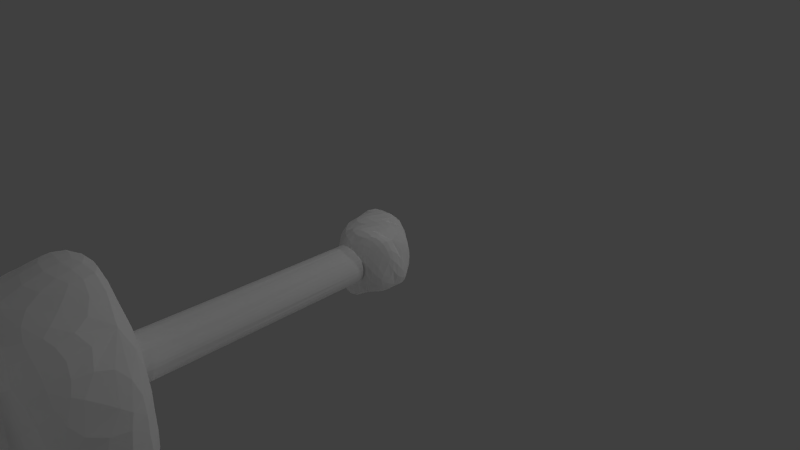 # Source: VikingRide_LowPoly_Retextured.blend  (saved by Blender 2.68.0; exported with 4.5.12 LTS)
import bpy
from mathutils import Matrix  # noqa: F401  (used for matrix-valued properties, if any)

bpy.ops.wm.read_factory_settings(use_empty=True)
scene = bpy.context.scene
scene.name = 'Scene'

# ---- collections
col_collection_1 = bpy.data.collections.new('Collection 1'); scene.collection.children.link(col_collection_1)

# ---- materials (node trees are filled in below, after node groups)
mat_wood = bpy.data.materials.new('Wood')
mat_wood.alpha_threshold = 0.0
mat_wood.use_transparent_shadow = False
mat_wood.diffuse_color = (1.0, 1.0, 1.0, 1.0)
mat_wood.roughness = 0.5
mat_wood.line_color = (0.0, 0.0, 0.0, 1.0)
mat_sails = bpy.data.materials.new('Sails')
mat_sails.alpha_threshold = 0.0
mat_sails.use_transparent_shadow = False
mat_sails.diffuse_color = (1.0, 1.0, 1.0, 1.0)
mat_sails.roughness = 0.5
mat_sails.line_color = (0.0, 0.0, 0.0, 1.0)
mat_woodgreen = bpy.data.materials.new('WoodGreen')
mat_woodgreen.alpha_threshold = 0.0
mat_woodgreen.use_transparent_shadow = False
mat_woodgreen.diffuse_color = (1.0, 1.0, 1.0, 1.0)
mat_woodgreen.roughness = 0.5
mat_woodgreen.line_color = (0.0, 0.0, 0.0, 1.0)
mat_woodred = bpy.data.materials.new('WoodRed')
mat_woodred.alpha_threshold = 0.0
mat_woodred.use_transparent_shadow = False
mat_woodred.diffuse_color = (1.0, 1.0, 1.0, 1.0)
mat_woodred.roughness = 0.5
mat_woodred.line_color = (0.0, 0.0, 0.0, 1.0)
mat_woodblue = bpy.data.materials.new('WoodBlue')
mat_woodblue.alpha_threshold = 0.0
mat_woodblue.use_transparent_shadow = False
mat_woodblue.diffuse_color = (1.0, 1.0, 1.0, 1.0)
mat_woodblue.roughness = 0.5
mat_woodblue.line_color = (0.0, 0.0, 0.0, 1.0)

# ---- material node trees

# ---- world
world_world = bpy.data.worlds.new('World'); scene.world = world_world
world_world.color = (0.05088, 0.05088, 0.05088)
world_world.use_sun_shadow = False
world_world.sun_shadow_jitter_overblur = 0.0
world_world.cycles.sampling_method = 'MANUAL'
world_world.cycles.sample_map_resolution = 256

# ---- cameras
cam_camera = bpy.data.cameras.new('Camera')
cam_camera.clip_end = 100.0
cam_camera.lens = 35.0
cam_camera.sensor_width = 32.0
cam_camera.sensor_height = 18.0
cam_camera.ortho_scale = 7.314
cam_camera.dof.focus_distance = 0.0
cam_camera.dof.aperture_fstop = 128.0

# ---- lights
light_lamp_006 = bpy.data.lights.new('Lamp.006', 'POINT')
light_lamp_006.transmission_factor = 0.0
light_lamp_006.cutoff_distance = 30.0
light_lamp_006.energy = 100.0
light_lamp_006.shadow_buffer_clip_start = 1.001
light_lamp_006.shadow_soft_size = 0.1
light_lamp_006.shadow_maximum_resolution = 0.006
light_lamp_006.use_absolute_resolution = True
light_lamp_006.cycles.use_multiple_importance_sampling = False
light_lamp_005 = bpy.data.lights.new('Lamp.005', 'POINT')
light_lamp_005.transmission_factor = 0.0
light_lamp_005.cutoff_distance = 30.0
light_lamp_005.energy = 100.0
light_lamp_005.shadow_buffer_clip_start = 1.001
light_lamp_005.shadow_soft_size = 0.1
light_lamp_005.shadow_maximum_resolution = 0.006
light_lamp_005.use_absolute_resolution = True
light_lamp_005.cycles.use_multiple_importance_sampling = False
light_lamp_004 = bpy.data.lights.new('Lamp.004', 'POINT')
light_lamp_004.transmission_factor = 0.0
light_lamp_004.cutoff_distance = 30.0
light_lamp_004.energy = 100.0
light_lamp_004.shadow_buffer_clip_start = 1.001
light_lamp_004.shadow_soft_size = 0.1
light_lamp_004.shadow_maximum_resolution = 0.006
light_lamp_004.use_absolute_resolution = True
light_lamp_004.cycles.use_multiple_importance_sampling = False
light_lamp_003 = bpy.data.lights.new('Lamp.003', 'POINT')
light_lamp_003.transmission_factor = 0.0
light_lamp_003.cutoff_distance = 30.0
light_lamp_003.energy = 100.0
light_lamp_003.shadow_buffer_clip_start = 1.001
light_lamp_003.shadow_soft_size = 0.1
light_lamp_003.shadow_maximum_resolution = 0.006
light_lamp_003.use_absolute_resolution = True
light_lamp_003.cycles.use_multiple_importance_sampling = False
light_lamp_002 = bpy.data.lights.new('Lamp.002', 'POINT')
light_lamp_002.transmission_factor = 0.0
light_lamp_002.cutoff_distance = 30.0
light_lamp_002.energy = 100.0
light_lamp_002.shadow_buffer_clip_start = 1.001
light_lamp_002.shadow_soft_size = 0.1
light_lamp_002.shadow_maximum_resolution = 0.006
light_lamp_002.use_absolute_resolution = True
light_lamp_002.cycles.use_multiple_importance_sampling = False
light_lamp_001 = bpy.data.lights.new('Lamp.001', 'POINT')
light_lamp_001.transmission_factor = 0.0
light_lamp_001.cutoff_distance = 30.0
light_lamp_001.energy = 100.0
light_lamp_001.shadow_buffer_clip_start = 1.001
light_lamp_001.shadow_soft_size = 0.1
light_lamp_001.shadow_maximum_resolution = 0.006
light_lamp_001.use_absolute_resolution = True
light_lamp_001.cycles.use_multiple_importance_sampling = False
light_lamp = bpy.data.lights.new('Lamp', 'POINT')
light_lamp.transmission_factor = 0.0
light_lamp.cutoff_distance = 30.0
light_lamp.energy = 100.0
light_lamp.shadow_buffer_clip_start = 1.001
light_lamp.shadow_soft_size = 0.1
light_lamp.shadow_maximum_resolution = 0.006
light_lamp.use_absolute_resolution = True
light_lamp.cycles.use_multiple_importance_sampling = False

# ---- meshes
me_vikingride = bpy.data.meshes.new('VikingRide')
me_vikingride.from_pydata([(-0.4912, -8.809, 0.02565), (-0.4912, -9.209, 0.02565), (-0.3427, -8.809, -0.3328), (-0.3427, -9.209, -0.3328), (0.01581, -8.809, -0.4813), (0.01581, -9.209, -0.4813), (0.3743, -8.809, -0.3328), (0.3743, -9.209, -0.3328), (0.5228, -8.809, 0.02565), (0.5228, -9.209, 0.02565), (0.3743, -8.809, 0.3842), (0.3743, -9.209, 0.3842), (0.01581, -8.809, 0.5327), (0.01581, -9.209, 0.5327), (-0.3427, -8.809, 0.3842), (-0.3427, -9.209, 0.3842), (0.2983, -12.01, 0.3082), (0.01581, -0.4087, 0.3057), (0.01581, -12.01, 0.4257), (0.2133, -0.4087, 0.2232), (0.4158, -12.01, 0.02565), (0.2958, -0.4087, 0.02565), (0.2983, -12.01, -0.2568), (0.2133, -0.4087, -0.1718), (0.01581, -12.01, -0.3743), (0.01581, -0.4087, -0.2543), (-0.2667, -12.01, -0.2568), (-0.1817, -0.4087, -0.1718), (-0.3837, -12.01, 0.02565), (-0.2637, -0.4087, 0.02565), (-0.2667, -12.01, 0.3082), (-0.1817, -0.4087, 0.2232), (-0.4912, -0.00867, -0.4573), (-0.3427, 0.3498, 0.5087), (-0.3427, 0.3498, -0.4573), (-0.4912, -0.00867, 0.5087), (-0.3427, -0.3672, -0.4573), (-0.3427, -0.3672, 0.5087), (0.01581, -0.5162, -0.4573), (0.01581, -0.5162, 0.5087), (0.3743, -0.3672, -0.4573), (0.3743, -0.3672, 0.5087), (0.5228, -0.00867, -0.4573), (0.5228, -0.00867, 0.5087), (0.3743, 0.3498, -0.4573), (0.3743, 0.3498, 0.5087), (0.01581, 0.4983, -0.4573), (0.01581, 0.4983, 0.5087), (-4.512, -10.3, 4.082), (-4.645, -10.4, 3.65), (-8.815, -10.3, 3.331), (-8.279, -10.4, 3.014), (-9.115, -10.44, 0.02565), (-8.54, -10.51, 0.02565), (-8.815, -10.3, -3.28), (-8.279, -10.4, -2.962), (-4.645, -10.4, -3.598), (-4.512, -10.3, -4.031), (5.424, -14.12, -1.598), (5.424, -14.9, -0.5288), (3.513, -15.17, -2.404), (1.015, -15.73, -2.84), (-2.809, -15.73, -2.84), (-7.947, -14.87, -2.174), (-7.947, -15.96, 0.5802), (-7.117, -16.28, 0.5802), (-2.809, -17.18, 0.5802), (1.015, -17.18, 0.5802), (3.513, -16.38, 0.5802), (5.424, -14.9, 0.5802), (-7.947, -15.96, -0.5288), (-7.117, -16.28, -0.5288), (-2.809, -17.18, -0.5288), (1.015, -17.18, -0.5288), (3.513, -16.38, -0.5288), (-8.28, -9.828, 3.014), (-4.512, -9.824, 4.082), (-8.815, -9.824, 3.331), (-8.54, -9.928, 0.02565), (-9.115, -9.928, 0.02565), (-8.28, -9.828, -2.962), (-8.815, -9.824, -3.28), (-7.947, -14.87, 2.225), (-2.809, -15.73, 2.892), (3.513, -15.17, 2.455), (1.015, -15.73, 2.892), (5.424, -14.12, 1.649), (6.471, -12.64, -0.5288), (5.424, -12.64, -2.192), (3.513, -12.64, -3.293), (1.015, -12.64, -3.889), (-2.809, -12.64, -3.889), (-3.37, -13.19, -3.705), (8.14, -11.49, 0.02565), (8.841, -11.28, 0.6532), (6.013, -11.49, 2.199), (6.448, -11.49, 2.465), (3.874, -11.49, 3.318), (4.135, -11.49, 3.677), (1.031, -11.49, 3.935), (1.113, -11.49, 4.332), (-2.699, -11.49, 3.937), (-2.818, -11.49, 4.332), (0.4726, -6.685, 5.003), (0.4726, -5.457, 5.133), (0.4726, -7.336, 4.342), (0.4728, -7.573, 3.373), (0.4726, -7.336, 2.404), (0.4726, -6.679, 1.699), (1.113, -12.53, 4.332), (-2.818, -12.53, 4.332), (4.135, -12.53, 3.677), (6.448, -12.53, 2.465), (8.822, -12.56, 0.5682), (8.841, -11.28, -0.6063), (6.448, -11.49, -2.414), (6.013, -11.49, -2.148), (4.135, -11.49, -3.625), (3.874, -11.49, -3.267), (1.113, -11.49, -4.281), (1.031, -11.49, -3.883), (-2.818, -11.49, -4.281), (-2.699, -11.49, -3.885), (-2.818, -12.53, -4.281), (1.113, -12.53, -4.281), (4.135, -12.53, -3.625), (6.448, -12.53, -2.414), (8.822, -12.56, -0.5208), (1.661, -3.56, 0.02565), (1.25, -4.858, 0.02565), (1.179, -3.56, -1.137), (1.179, -3.56, 1.189), (0.8883, -4.858, 0.8982), (0.01581, -4.858, 1.26), (0.01581, -3.56, 1.671), (-1.147, -3.56, 1.189), (-0.8567, -4.858, 0.8982), (-1.218, -4.858, 0.02565), (0.8883, -4.858, -0.8468), (0.01581, -4.858, -1.208), (0.01581, -3.56, -1.619), (-1.147, -3.56, -1.137), (-0.8567, -4.858, -0.8468), (-1.629, -3.56, 0.02565), (0.6529, -5.413, -5.174), (0.6529, -5.053, -5.174), (0.2924, -5.053, -5.174), (0.2924, -5.413, -5.174), (0.4726, -7.407, -0.9433), (0.4726, -6.679, -1.648), (0.4728, -7.67, 0.02565), (0.4726, -7.407, 0.9947), (-3.37, -13.19, 3.756), (-7.947, -13.17, 2.912), (-2.809, -12.64, 3.941), (1.015, -12.64, 3.941), (3.513, -12.64, 3.345), (5.424, -12.64, 2.243), (0.6529, -5.413, 5.226), (0.6529, -5.053, 5.226), (0.2924, -5.053, 5.226), (0.2924, -5.413, 5.226), (3.874, -11.77, 3.318), (6.013, -11.77, 2.199), (1.031, -11.77, 3.935), (-2.699, -11.77, 3.937), (6.013, -11.77, -2.148), (3.874, -11.77, -3.267), (1.031, -11.77, -3.883), (-2.699, -11.77, -3.885), (-8.279, -11.74, 3.014), (-8.54, -12.22, 1.064), (-8.54, -12.22, -1.013), (-8.279, -11.74, -2.962), (-8.54, -10.29, 0.02565), (-8.28, -10.19, 3.014), (-8.28, -10.19, -2.962), (1.296, -17.69, -0.2773), (1.296, -17.69, 0.3287), (-2.809, -17.74, -0.2773), (4.143, -16.81, 0.3287), (4.143, -16.81, -0.2773), (6.761, -15.18, 0.3287), (6.761, -15.18, -0.2773), (-7.117, -17.38, -0.2773), (0.4726, -5.407, -1.494), (0.4726, -5.407, 1.546), (-8.401, -14.7, -0.5288), (-8.448, -13.17, 0.02565), (-9.115, -13.05, 0.02565), (-8.401, -14.7, 0.5802), (-7.947, -13.17, -2.86), (0.4726, -7.336, -2.353), (0.4728, -7.573, -3.322), (0.4726, -7.336, -4.291), (0.4726, -5.457, -5.082), (0.4726, -6.685, -4.952), (-2.809, -17.74, 0.3287), (-7.117, -17.38, 0.3287), (-4.512, -11.74, -4.031), (-4.645, -11.74, -3.598), (-8.815, -11.74, -3.28), (-9.115, -12.22, -1.038), (-4.645, -11.74, 3.65), (-4.512, -11.74, 4.082), (-8.815, -11.74, 3.331), (-9.115, -12.22, 1.089), (-4.392, -10.18, -3.64), (6.471, -12.64, 0.5802), (-8.815, -13.05, 3.331), (-4.392, -10.18, 3.691), (-4.512, -9.824, -4.031), (10.14, -12.02, -0.6063), (10.3, -10.73, -0.6063), (-3.379, -13.05, 4.249), (-3.379, -13.05, -4.198), (10.14, -12.02, 0.6532), (10.3, -10.73, 0.6532), (-4.392, -9.824, 3.691), (-4.392, -9.824, -3.64), (-8.815, -13.05, -3.28), (0.4726, -6.679, 1.699), (0.4726, -7.407, -0.9433), (0.4726, -6.679, -1.648), (0.4728, -7.67, 0.02565), (0.4726, -7.407, 0.9947), (0.4726, -5.407, 1.546), (0.4726, -6.679, -1.648), (0.4726, -5.407, -1.494), (0.4726, -5.407, 1.546), (0.4726, -6.685, 5.003), (0.4726, -5.457, 5.133), (0.4726, -7.336, 4.342), (0.4728, -7.573, 3.373), (0.4726, -7.336, 2.404), (0.4726, -6.679, 1.699), (0.4726, -5.407, 1.546), (0.4726, -6.679, -1.648), (0.4726, -5.407, -1.494), (0.4726, -7.336, -2.353), (0.4728, -7.573, -3.322), (0.4726, -7.336, -4.291), (0.4726, -5.457, -5.082), (0.4726, -6.685, -4.952)], [], [(4, 3, 2), (3, 4, 5), (8, 7, 6), (7, 8, 9), (12, 11, 10), (11, 12, 13), (6, 5, 4), (16, 17, 18), (17, 16, 19), (27, 28, 29), (22, 21, 20), (21, 22, 23), (42, 34, 44), (26, 25, 24), (25, 26, 27), (20, 19, 16), (24, 23, 22), (30, 29, 28), (29, 30, 31), (19, 20, 21), (23, 24, 25), (28, 27, 26), (32, 33, 34), (33, 32, 35), (36, 35, 32), (35, 36, 37), (32, 40, 36), (34, 40, 32), (40, 34, 42), (40, 39, 38), (39, 40, 41), (44, 43, 42), (43, 44, 45), (46, 45, 44), (37, 45, 35), (47, 35, 45), (48, 77, 50), (52, 51, 50), (51, 52, 53), (53, 54, 55), (57, 56, 54), (58, 87, 59), (70, 63, 71), (76, 75, 77), (75, 76, 218), (77, 78, 79), (65, 82, 64), (114, 213, 212), (94, 213, 114), (97, 96, 95), (164, 162, 165), (101, 100, 99), (109, 102, 110), (109, 156, 111), (208, 113, 112), (87, 58, 88), (183, 113, 182), (126, 114, 127), (117, 116, 115), (116, 117, 118), (121, 120, 119), (125, 90, 124), (90, 62, 91), (62, 90, 61), (120, 167, 118), (208, 86, 69), (128, 129, 130), (135, 130, 143), (130, 135, 128), (128, 135, 131), (138, 130, 129), (134, 131, 135), (154, 85, 155), (146, 159, 145), (134, 133, 131), (132, 131, 133), (9, 5, 7), (10, 9, 8), (5, 9, 3), (15, 0, 1), (4, 0, 6), (0, 4, 2), (169, 210, 165), (210, 169, 207), (8, 12, 10), (14, 8, 0), (12, 8, 14), (11, 3, 9), (0, 15, 14), (35, 47, 33), (38, 37, 36), (137, 141, 142), (142, 132, 137), (133, 137, 132), (130, 139, 140), (133, 135, 136), (139, 129, 142), (137, 133, 136), (129, 139, 138), (143, 137, 135), (136, 135, 137), (141, 137, 143), (129, 131, 132), (132, 142, 129), (131, 129, 128), (135, 133, 134), (143, 130, 141), (140, 141, 130), (139, 130, 138), (14, 13, 12), (1, 13, 15), (13, 14, 15), (9, 10, 11), (2, 1, 0), (6, 0, 8), (3, 11, 1), (13, 1, 11), (1, 2, 3), (163, 169, 162), (5, 6, 7), (45, 46, 47), (38, 36, 40), (47, 34, 33), (42, 41, 40), (43, 39, 41), (41, 42, 43), (46, 44, 34), (39, 43, 37), (45, 37, 43), (37, 38, 39), (162, 95, 163), (95, 162, 97), (99, 98, 97), (96, 97, 98), (165, 99, 164), (118, 166, 116), (166, 118, 167), (118, 119, 120), (123, 119, 124), (122, 168, 120), (53, 170, 51), (170, 53, 171), (55, 172, 53), (177, 178, 179), (181, 74, 183), (89, 61, 90), (197, 65, 198), (199, 220, 201), (201, 200, 199), (202, 173, 201), (204, 203, 205), (170, 205, 203), (169, 219, 207), (119, 118, 117), (125, 115, 126), (124, 117, 125), (65, 197, 66), (97, 164, 99), (99, 165, 101), (111, 100, 109), (146, 144, 147), (145, 158, 144), (50, 49, 48), (51, 203, 49), (195, 192, 196), (185, 149, 195), (192, 195, 149), (56, 173, 55), (158, 159, 161), (160, 161, 159), (158, 145, 159), (72, 73, 179), (176, 78, 174), (207, 80, 176), (80, 207, 219), (95, 93, 116), (83, 67, 85), (155, 84, 156), (100, 111, 98), (114, 126, 115), (71, 62, 72), (62, 71, 63), (191, 215, 92), (178, 197, 179), (90, 123, 124), (125, 88, 89), (214, 110, 102), (207, 174, 210), (120, 121, 122), (169, 163, 166), (63, 92, 62), (163, 95, 166), (116, 166, 95), (103, 105, 104), (149, 150, 148), (150, 149, 151), (186, 151, 185), (185, 151, 149), (108, 151, 186), (79, 54, 52), (210, 101, 165), (101, 210, 218), (218, 102, 101), (79, 80, 81), (75, 174, 78), (174, 75, 175), (49, 50, 51), (206, 172, 202), (203, 51, 170), (52, 77, 79), (77, 52, 50), (196, 192, 194), (156, 109, 155), (111, 156, 157), (157, 112, 111), (98, 99, 100), (74, 58, 59), (67, 83, 66), (92, 63, 191), (85, 68, 84), (68, 85, 67), (180, 67, 178), (73, 60, 74), (183, 182, 181), (70, 190, 187), (174, 207, 176), (194, 192, 193), (218, 210, 75), (102, 218, 76), (78, 77, 75), (175, 75, 210), (175, 210, 174), (203, 48, 49), (213, 94, 217), (206, 209, 205), (205, 171, 206), (173, 202, 172), (184, 70, 71), (66, 82, 65), (180, 181, 182), (112, 98, 111), (216, 127, 212), (212, 217, 216), (199, 211, 215), (215, 211, 121), (69, 113, 208), (219, 169, 122), (122, 211, 219), (211, 122, 121), (173, 56, 200), (200, 201, 173), (127, 59, 87), (94, 95, 96), (109, 154, 155), (154, 109, 110), (96, 113, 94), (95, 94, 93), (202, 201, 220), (123, 215, 121), (82, 66, 83), (123, 90, 91), (88, 125, 126), (69, 68, 180), (144, 146, 145), (88, 126, 127), (164, 97, 162), (56, 199, 200), (81, 219, 211), (60, 73, 61), (74, 181, 177), (197, 198, 179), (65, 64, 198), (70, 198, 64), (198, 70, 184), (113, 96, 112), (88, 60, 89), (60, 88, 58), (178, 177, 180), (67, 180, 68), (58, 74, 60), (199, 56, 57), (102, 109, 100), (54, 211, 57), (211, 54, 81), (91, 215, 123), (215, 191, 220), (70, 187, 63), (215, 91, 92), (220, 199, 215), (61, 72, 62), (189, 153, 209), (34, 47, 46), (72, 61, 73), (94, 216, 217), (172, 55, 173), (54, 53, 52), (66, 178, 67), (55, 54, 56), (108, 106, 107), (172, 206, 171), (219, 81, 80), (59, 183, 74), (104, 105, 186), (106, 108, 105), (186, 105, 108), (144, 161, 147), (142, 141, 139), (140, 139, 141), (31, 18, 17), (18, 31, 30), (127, 87, 88), (113, 216, 94), (59, 127, 183), (161, 144, 158), (165, 162, 169), (94, 114, 93), (73, 177, 179), (188, 191, 63), (90, 125, 89), (177, 73, 74), (115, 125, 117), (61, 89, 60), (92, 91, 62), (181, 180, 177), (80, 79, 78), (100, 101, 102), (182, 69, 180), (127, 216, 113), (113, 69, 182), (114, 212, 127), (217, 212, 213), (112, 157, 208), (84, 69, 86), (54, 79, 81), (153, 82, 83), (85, 154, 83), (84, 155, 85), (69, 84, 68), (86, 156, 84), (98, 112, 96), (156, 86, 157), (184, 179, 198), (190, 64, 82), (113, 183, 127), (208, 157, 86), (48, 203, 204), (188, 63, 187), (171, 205, 170), (77, 48, 76), (93, 115, 116), (115, 93, 114), (171, 53, 172), (78, 176, 80), (190, 70, 64), (184, 72, 179), (202, 189, 206), (209, 206, 189), (119, 123, 121), (168, 122, 169), (166, 168, 169), (168, 166, 167), (167, 120, 168), (117, 124, 119), (160, 146, 161), (147, 161, 146), (159, 146, 160), (205, 214, 204), (214, 153, 152), (83, 152, 153), (214, 102, 76), (214, 205, 209), (153, 214, 209), (204, 214, 76), (152, 110, 214), (110, 152, 154), (178, 66, 197), (152, 83, 154), (189, 202, 220), (189, 220, 191), (188, 189, 191), (72, 184, 71), (188, 187, 190), (82, 153, 188), (153, 189, 188), (82, 188, 190), (222, 226, 223), (226, 222, 221), (221, 222, 225), (224, 225, 222), (228, 227, 229), (236, 235, 231), (230, 234, 232), (234, 231, 235), (231, 234, 230), (233, 232, 234), (238, 241, 237), (240, 237, 241), (237, 240, 239), (243, 241, 242), (242, 241, 238)])
me_vikingride.polygons.foreach_set('material_index', [2, 2, 2, 2, 2, 2, 2, 0, 0, 0, 0, 0, 4, 0, 0, 0, 0, 0, 0, 0, 0, 0, 4, 4, 4, 4, 4, 4, 4, 4, 4, 4, 4, 4, 4, 4, 2, 0, 0, 0, 0, 0, 0, 0, 0, 0, 0, 0, 0, 0, 0, 0, 2, 0, 0, 0, 4, 2, 0, 0, 0, 0, 0, 0, 0, 0, 0, 0, 0, 0, 0, 0, 0, 0, 0, 0, 0, 2, 0, 2, 0, 0, 0, 0, 0, 0, 0, 0, 2, 4, 4, 0, 0, 0, 0, 0, 0, 0, 0, 0, 0, 0, 0, 0, 0, 0, 0, 0, 0, 2, 0, 2, 2, 2, 0, 0, 0, 2, 0, 2, 4, 4, 4, 4, 4, 4, 4, 4, 4, 4, 0, 0, 0, 0, 0, 0, 0, 0, 2, 0, 0, 0, 0, 4, 4, 0, 4, 2, 3, 3, 3, 3, 0, 0, 2, 2, 4, 0, 0, 2, 0, 0, 0, 0, 1, 1, 1, 0, 0, 0, 0, 4, 0, 0, 0, 0, 0, 0, 2, 2, 0, 0, 0, 4, 0, 0, 0, 0, 0, 0, 0, 0, 0, 1, 1, 1, 1, 1, 1, 2, 0, 0, 0, 0, 0, 0, 0, 3, 0, 2, 2, 1, 0, 0, 0, 0, 0, 0, 0, 0, 0, 4, 0, 4, 0, 0, 1, 0, 0, 0, 0, 0, 0, 0, 2, 3, 3, 4, 0, 4, 2, 0, 0, 0, 0, 4, 0, 0, 0, 0, 3, 4, 0, 0, 0, 2, 0, 2, 0, 0, 0, 0, 4, 0, 0, 0, 0, 0, 0, 4, 4, 4, 4, 4, 2, 0, 0, 4, 4, 0, 0, 2, 2, 2, 0, 0, 0, 0, 2, 0, 0, 4, 0, 0, 0, 0, 4, 0, 1, 3, 0, 4, 1, 1, 1, 0, 0, 0, 0, 0, 0, 0, 4, 0, 0, 0, 4, 0, 0, 4, 2, 0, 0, 4, 0, 0, 4, 0, 4, 0, 0, 0, 0, 2, 0, 0, 0, 0, 0, 2, 0, 4, 0, 4, 0, 0, 0, 3, 2, 0, 0, 0, 0, 0, 4, 2, 2, 2, 0, 0, 0, 0, 2, 0, 0, 0, 2, 0, 0, 0, 2, 0, 0, 0, 0, 4, 0, 2, 0, 0, 4, 0, 0, 0, 0, 1, 1, 1, 1, 1, 1, 1, 1, 1, 1, 1, 1, 1, 1, 1])
_uv = me_vikingride.uv_layers.new(name='UVMap')
_uv.uv.foreach_set('vector', [1.129, 0.8984, 1.441, 0.09766, 1.441, 0.8984, 1.441, 0.09766, 1.129, 0.8984, 1.129, 0.09766, 0.5039, 0.8984, 0.8164, 0.09766, 0.8164, 0.8984, 0.8164, 0.09766, 0.5039, 0.8984, 0.5039, 0.09766, -0.1211, 0.8984, 0.1914, 0.09766, 0.1914, 0.8984, 0.1914, 0.09766, -0.1211, 0.8984, -0.1211, 0.09766, 0.8164, 0.8984, 1.129, 0.09766, 1.129, 0.8984, 0.06533, 1.28, 0.9347, 1.322, 0.06543, 1.345, 0.9347, 1.322, 0.06533, 1.28, 0.9346, 1.277, 0.9346, 0.8065, 0.0654, 0.7179, 0.9346, 0.7424, 0.06533, 1.123, 0.9347, 1.165, 0.06543, 1.188, 0.9347, 1.165, 0.06533, 1.123, 0.9346, 1.12, 0.8261, 0.121, 0.413, 0.121, 0.7051, 1.682e-06, 0.06533, 0.8096, 0.9347, 0.852, 0.06543, 0.8745, 0.9347, 0.852, 0.06533, 0.8096, 0.9346, 0.8065, 0.0654, 1.188, 0.9346, 1.277, 0.06533, 1.28, 0.0654, 1.031, 0.9346, 1.12, 0.06533, 1.123, 0.06533, 0.9662, 0.9347, 1.009, 0.06543, 1.031, 0.9347, 1.009, 0.06533, 0.9662, 0.9346, 0.9632, 0.9346, 1.277, 0.0654, 1.188, 0.9346, 1.212, 0.9346, 1.12, 0.0654, 1.031, 0.9346, 1.056, 0.0654, 0.7179, 0.9346, 0.8065, 0.06533, 0.8096, 1.0, 0.8409, 0.8777, 1.266, 0.879, 0.8406, 0.8777, 1.266, 1.0, 0.8409, 0.9987, 1.267, 0.1711, 0.4136, 0.001306, 0.84, 0.0, 0.4141, 0.001306, 0.84, 0.1711, 0.4136, 0.1724, 0.8395, 0.413, 0.2921, 0.8261, 0.2921, 0.534, 0.413, 0.413, 0.121, 0.8261, 0.2921, 0.413, 0.2921, 0.8261, 0.2921, 0.413, 0.121, 0.8261, 0.121, 0.5355, 0.8397, 0.7053, 0.4132, 0.7066, 0.8391, 0.7053, 0.4132, 0.5355, 0.8397, 0.5342, 0.4138, 0.8289, 0.8397, 0.9987, 0.4132, 1.0, 0.8391, 0.9987, 0.4132, 0.8289, 0.8397, 0.8276, 0.4138, 0.7079, 0.84, 0.8276, 0.4138, 0.8289, 0.8397, 0.413, 0.2921, 1.682e-06, 0.121, 0.413, 0.121, 0.121, 0.0, 0.413, 0.121, 1.682e-06, 0.121, -2.291, 0.9831, -0.7048, 0.005826, -0.7048, 0.9831, 0.4549, 9.537e-05, 0.1273, 0.1805, 0.09236, 0.06105, 0.1273, 0.1805, 0.4549, 9.537e-05, 0.4549, 0.1271, 0.4549, 0.1271, 0.8174, 0.06106, 0.7825, 0.1805, 1.305, 0.1171, 1.213, 0.2154, 0.8174, 0.06106, -2.355, 0.9898, -2.692, 1.158, -2.395, 0.567, -0.07552, 0.3017, -0.09516, 0.979, -0.215, 0.2161, 0.2491, 0.0356, 0.04679, 0.1429, 0.01823, 0.108, 0.04679, 0.1429, 0.2491, 0.0356, 0.2548, 0.07758, 0.01823, 0.108, 0.03112, 0.4646, 9.662e-05, 0.4644, 0.8425, 0.2374, 0.7092, 0.9594, 0.6964, 0.3091, 0.4632, 0.1421, 0.4633, 0.03998, 0.5388, 0.07974, 0.5458, 0.1734, 0.4632, 0.2754, 0.4635, 0.1732, 0.7344, 0.1164, 0.8719, 0.2081, 0.8487, 0.2365, 0.74, -0.8879, 1.225, -0.6771, 0.1038, -0.8893, 0.3805, 0.04313, 0.5871, 0.006511, 0.5825, 0.04889, 0.7467, 0.9836, 1.561, 0.005791, 1.561, 0.9836, 0.3425, 0.6659, 0.5427, 0.6256, 0.5814, 0.7046, 0.8256, 0.3526, 0.9999, 0.4597, 0.7804, 0.6311, -2.692, 1.158, -2.355, 0.9898, -2.404, 1.514, 1.67, 0.4113, 2.184, 0.6689, 1.669, 0.5983, -0.4503, 0.9836, -1.035, 0.005792, -1.035, 0.9836, 0.7478, 0.8591, 0.8483, 0.701, 0.8716, 0.7294, 0.8483, 0.701, 0.7478, 0.8591, 0.7338, 0.8207, 0.375, 0.9338, 0.5815, 0.887, 0.586, 0.9296, 0.5814, 0.0001187, 0.3441, 0.1035, 0.3424, 0.03895, -1.615, 1.913, -0.9713, 0.8668, -0.9694, 1.948, -0.9713, 0.8668, -1.615, 1.913, -1.584, 0.848, 0.8482, 0.01661, 0.9311, 0.0003324, 0.9311, 0.0163, 3.303, 1.32, 2.967, 1.135, 3.015, 0.7012, 0.9502, 1.471, 0.5, 1.365, 1.0, 1.046, -0.1874, 0.293, 0.3125, 0.707, -0.1874, 0.7072, 0.3125, 0.707, -0.1874, 0.293, 0.3125, 0.2928, 0.3125, 0.2928, -0.1874, 0.293, 0.166, 7.07e-05, 0.5373, 1.046, 1.0, 1.046, 0.5, 1.365, -0.04106, 7.07e-05, 0.166, 7.07e-05, -0.1874, 0.293, 1.567, 2.017, 2.195, 0.9412, 2.22, 2.017, 1.574, 0.8047, -0.5195, 0.7969, 1.574, 0.7969, 0.5498, 0.0, 1.0, 0.1066, 0.5, 0.4251, 0.9627, 0.4254, 0.5, 0.4251, 1.0, 0.1066, 0.3742, 0.3972, 0.1986, 0.2517, 0.3015, 0.2517, 0.1914, 0.8984, 0.5039, 0.09766, 0.5039, 0.8984, 0.1986, 0.2517, 0.3742, 0.3972, 0.1259, 0.3972, -0.4336, 0.09766, -0.7266, 0.8984, -0.7266, 0.09766, 0.3048, 0.7642, 0.1179, 0.6094, 0.3821, 0.6094, 0.1179, 0.6094, 0.3048, 0.7642, 0.1953, 0.7642, 0.1031, 1.779, -0.2918, -0.806, 0.1038, -0.8893, -0.2918, -0.806, 0.1031, 1.779, -0.2925, 1.695, 0.3821, 0.3906, 0.1953, 0.2358, 0.3048, 0.2358, 0.1179, 0.3906, 0.3821, 0.3906, 0.1179, 0.6094, 0.1953, 0.2358, 0.3821, 0.3906, 0.1179, 0.3906, 0.3742, 0.6028, 0.1259, 0.3972, 0.3742, 0.3972, -0.7266, 0.8984, -0.4336, 0.09766, -0.4336, 0.8984, 0.413, 0.121, 0.121, 0.0, 0.2921, 2.102e-06, 0.2923, 0.4132, 0.1724, 0.8395, 0.1711, 0.4136, 0.4995, 0.2443, 0.0, 0.01099, 0.4627, 0.01138, 0.0059, 7.07e-05, 0.2129, 0.9999, -0.1406, 0.2929, 0.005843, 0.9999, -0.1406, 0.2929, 0.2129, 0.9999, 1.0, 1.046, 0.5005, 0.8128, 0.9508, 0.7356, 0.0004608, 0.8128, 0.5, 1.046, 0.03735, 1.046, 0.213, 7.07e-05, 0.3594, 0.7071, 0.0059, 7.07e-05, -0.1406, 0.2929, 0.005843, 0.9999, -0.1406, 0.707, 0.3594, 0.7071, 0.213, 7.07e-05, 0.3594, 0.293, 0.4502, 1.471, 1.621e-07, 1.365, 0.5, 1.046, 0.03735, 1.046, 0.5, 1.046, 1.621e-07, 1.365, 0.0, 0.01099, 0.4995, 0.2443, 0.04916, 0.3215, 0.9995, 0.6584, 0.5, 0.4251, 0.9627, 0.4254, 0.2129, 0.9999, 0.0059, 7.07e-05, 0.3594, 0.7071, 0.5, 0.4251, 0.9995, 0.6584, 0.5492, 0.7356, 0.5, 1.046, 0.0004608, 0.8128, 0.4508, 0.7356, -0.1874, 0.7072, 0.3125, 0.707, -0.04095, 0.9999, 0.1661, 0.9999, -0.04095, 0.9999, 0.3125, 0.707, 0.5005, 0.8128, 1.0, 1.046, 0.5373, 1.046, -0.4336, 0.8984, -0.1211, 0.09766, -0.1211, 0.8984, 0.1259, 0.6028, 0.3015, 0.7483, 0.1986, 0.7483, -0.1211, 0.09766, -0.4336, 0.8984, -0.4336, 0.09766, 0.5039, 0.09766, 0.1914, 0.8984, 0.1914, 0.09766, 1.441, 0.8984, 1.754, 0.09766, 1.754, 0.8984, 0.3821, 0.6094, 0.1179, 0.6094, 0.3821, 0.3906, 0.1259, 0.3972, 0.3742, 0.6028, 0.1259, 0.6028, 0.3015, 0.7483, 0.1259, 0.6028, 0.3742, 0.6028, 1.754, 0.09766, 1.441, 0.8984, 1.441, 0.09766, 1.589, -0.295, 0.1031, 1.779, 1.225, -0.6771, 1.129, 0.09766, 0.8164, 0.8984, 0.8164, 0.09766, 0.8276, 0.4138, 0.7079, 0.84, 0.7066, 0.4141, 0.7052, 0.4132, 0.534, 0.413, 0.8261, 0.2921, 0.7066, 1.266, 0.879, 0.8406, 0.8777, 1.266, 0.4143, 0.84, 0.5342, 0.4138, 0.5355, 0.8397, 0.0, 0.2921, 0.2921, 0.4132, 0.121, 0.413, 0.5342, 0.4138, 0.4143, 0.84, 0.413, 0.4141, 0.534, 0.0, 0.7051, 1.682e-06, 0.413, 0.121, 0.2921, 0.4132, 0.0, 0.2921, 0.413, 0.2921, 1.682e-06, 0.121, 0.413, 0.2921, 0.0, 0.2921, 0.1724, 0.8395, 0.2923, 0.4132, 0.2936, 0.8391, 0.06768, 0.0004076, 3.338e-05, 0.01572, 5.508e-05, 3.35e-05, 3.338e-05, 0.01572, 0.06768, 0.0004076, 0.06765, 0.01609, 0.5825, 0.04889, 0.7485, 0.07814, 0.7344, 0.1164, 0.8719, 0.2081, 0.7344, 0.1164, 0.7485, 0.07814, 0.2537, 0.001423, 0.1491, 0.01655, 0.1492, 0.0008582, 0.9311, 0.0163, 0.9999, 3.338e-05, 1.0, 0.01601, 0.9999, 3.338e-05, 0.9311, 0.0163, 0.9311, 0.0003324, 0.7338, 0.8207, 0.586, 0.9296, 0.5815, 0.887, 1.561, 0.9836, 0.746, 0.005792, 0.7467, 0.9836, 0.742, 0.0169, 0.8482, 0.0006592, 0.8482, 0.01661, 0.5001, 0.5725, 1.061, 0.1189, 1.06, 0.6188, 1.061, 0.1189, 0.5001, 0.5725, 0.694, -0.066, -0.06002, 0.6181, 0.3061, -0.06594, 0.5001, 0.5725, 0.6641, 0.3767, 0.6633, 0.5999, -0.1124, 0.3896, 1.182, 0.4029, 1.115, 0.1481, 1.67, 0.4113, -2.046, 1.763, -1.584, 0.848, -1.615, 1.913, -0.1102, 0.6316, -0.9504, 1.033, -0.8403, 0.6389, 2.185, 0.004997, 1.227, 0.9831, 1.229, 0.004997, 0.819, 0.9346, 0.8594, 0.02795, 0.9066, 9.52e-05, 0.5693, 0.9997, 0.7852, 0.8171, 0.819, 0.9346, 9.52e-05, 9.52e-05, 0.04736, 0.02787, 0.08819, 0.9345, 0.1219, 0.8169, 0.08819, 0.9345, 0.04736, 0.02787, 0.742, 0.0009828, 0.6935, 0.1115, 0.6935, 0.09105, 0.586, 0.9296, 0.7338, 0.8207, 0.7478, 0.8591, 0.08833, 0.9836, -0.451, 0.005792, -0.4503, 0.9836, 0.7467, 0.9836, 0.08765, 0.005792, 0.08833, 0.9836, -0.9504, 1.033, -0.1102, 0.6316, -0.1137, 0.869, 0.06765, 0.01609, 0.1492, 0.0008582, 0.1491, 0.01655, 0.1491, 0.01655, 0.2537, 0.001423, 0.2537, 0.01712, 0.08833, 0.9836, 0.746, 0.005791, 0.7467, 0.9836, -0.5195, 0.8281, -0.5234, 0.8477, -0.5234, 0.8359, 1.574, 0.7969, -0.5195, 0.7852, 1.574, 0.7852, 0.09236, 0.06105, -0.3036, 0.2154, -0.3954, 0.1171, 1.06, 0.6188, 1.75, 0.123, 1.749, 0.6229, 2.023, 1.001, 1.208, 0.1454, 1.983, 0.4289, 0.9982, 1.001, 0.998, 0.4361, 2.023, 1.001, 1.208, 0.1454, 2.023, 1.001, 0.998, 0.4361, -0.749, 0.6229, -0.06089, 0.1182, -0.06002, 0.6181, -0.5234, 0.8477, -0.5195, 0.8047, -0.5234, 0.8359, -0.5195, 0.8164, -0.5234, 0.8359, -0.5195, 0.8047, -0.5195, 0.7852, 1.574, 0.7969, -0.5195, 0.7969, -0.12, 0.1471, 0.6272, 0.1547, -0.1124, 0.3896, 0.5817, 0.0909, 0.4969, 0.1056, 0.4969, 0.08528, 0.6935, 0.09105, 0.5817, 0.1113, 0.5817, 0.0909, 0.5817, 0.1113, 0.6935, 0.09105, 0.6935, 0.1115, 1.637, -0.295, 2.0, 0.4468, 1.637, 1.188, 1.584, 0.9192, 2.223, 0.04695, 2.195, 0.9412, 2.22, 2.017, 2.604, 1.012, 2.654, 1.885, 0.746, 0.005791, 0.08833, 0.9836, 0.08765, 0.005791, -1.035, 0.005792, -0.4503, 0.9836, -0.451, 0.005792, -0.215, 0.2161, -0.9713, 0.8668, -0.9563, -0.05228, -0.9713, 0.8668, -0.215, 0.2161, -0.09516, 0.979, 0.6267, 0.2041, 0.75, 0.9964, 0.7055, 0.9999, 0.6633, 0.5999, -0.1102, 0.6316, -0.1124, 0.3896, 0.3441, 0.1035, 0.05018, 0.2119, 0.3424, 0.03895, 0.5814, 0.0001187, 0.7095, 0.1546, 0.5427, 0.07922, 0.2174, -0.2499, 0.3492, -0.008253, 0.3492, 0.4762, -0.2925, 1.695, -0.9997, 0.4436, -0.2918, -0.806, 0.5815, 0.887, 0.375, 0.9338, 0.3809, 0.8908, 0.1031, 1.779, 1.589, -0.295, 1.589, 1.188, -0.09516, 0.979, -0.875, 1.752, -0.9713, 0.8668, 1.589, -0.295, 1.637, -0.295, 1.589, 1.188, 1.637, 1.188, 1.589, 1.188, 1.637, -0.295, -0.9854, 0.4424, -0.7889, 0.1545, -1.023, 1.001, 0.998, 0.4361, 0.498, 0.001408, 0.7872, 0.1161, 0.498, 0.001408, 0.998, 0.4361, 0.2093, 0.1187, 0.001841, 1.001, 0.2093, 0.1187, 0.9982, 1.001, 0.9982, 1.001, 0.2093, 0.1187, 0.998, 0.4361, -0.0001919, 0.4406, 0.2093, 0.1187, 0.001841, 1.001, 0.5001, 0.005826, 1.705, 0.9831, 0.5001, 0.9831, 0.3016, 0.0906, 0.2537, 0.01712, 0.2537, 0.001423, 0.2537, 0.01712, 0.3016, 0.0906, 0.3016, 0.1108, 0.2548, 0.07758, 0.3747, 9.662e-05, 0.3805, 0.04313, 9.662e-05, 0.4644, 0.04562, 0.7868, 0.01682, 0.8217, 0.4125, 0.111, 0.4969, 0.08528, 0.4969, 0.1056, 0.4969, 0.08528, 0.4125, 0.111, 0.4125, 0.09074, -0.3036, 0.2154, 0.09236, 0.06105, 0.1273, 0.1805, 0.3378, 0.9999, 0.5666, 0.8745, 0.5693, 0.9997, 1.75, 0.123, 1.06, 0.6188, 1.061, 0.1189, 0.5001, 0.9831, -0.7048, 0.005826, 0.5001, 0.005826, -0.7048, 0.005826, 0.5001, 0.9831, -0.7048, 0.9831, 1.983, 0.4289, 1.208, 0.1454, 1.785, 0.1428, 0.5427, 0.6256, 0.3425, 0.6659, 0.3441, 0.6014, 0.5814, 0.7046, 0.5427, 0.6256, 0.7095, 0.5501, 0.7095, 0.5501, 0.7804, 0.6311, 0.5814, 0.7046, 0.7485, 0.07814, 0.5825, 0.04889, 0.5871, 0.006511, -2.041, 0.1706, -2.355, 0.9898, -2.395, 0.567, 2.223, 0.04695, 1.584, 0.9192, 1.578, 0.01908, -0.875, 1.752, -0.09516, 0.979, -0.08589, 1.603, 2.195, 0.9412, 2.656, 0.2823, 2.604, 1.012, 2.656, 0.2823, 2.195, 0.9412, 2.223, 0.04695, 1.18, 0.6119, 0.6269, 0.8243, 0.6633, 0.5999, -1.609, -0.05227, -1.991, 0.8933, -2.041, 0.1706, 1.67, 0.4113, 1.669, 0.5983, 1.182, 0.4029, -0.07828, 0.3063, 0.4172, 0.9821, 0.2031, 0.9861, -0.9997, 0.4436, -0.2925, 1.695, -0.9556, 1.463, 1.785, 0.1428, 1.208, 0.1454, 1.496, 0.03955, 0.3016, 0.1108, 0.3016, 0.0906, 0.4125, 0.111, 0.3747, 9.662e-05, 0.2548, 0.07758, 0.2491, 0.0356, 0.03112, 0.4646, 0.01823, 0.108, 0.04679, 0.1429, 0.4125, 0.09074, 0.4125, 0.111, 0.3016, 0.0906, -0.955, -0.5761, -0.2918, -0.806, -0.9997, 0.4436, -0.1545, 0.3595, -0.04895, 1.03, -0.1545, 0.9815, 0.4632, 0.2754, 0.5458, 0.1734, 0.5455, 0.2756, 0.2671, 0.004997, -0.2267, 0.9831, -0.2289, 0.004997, 0.08819, 0.9345, 0.3405, 0.8748, 0.3378, 0.9999, 0.7852, 0.8171, 0.5693, 0.9997, 0.5666, 0.8745, -0.8383, 0.4344, -1.187, 0.287, -0.9768, 0.07852, 1.578, 0.01908, 0.7092, 0.9594, 0.8425, 0.2374, 1.18, 0.6119, 1.182, 0.4029, 1.669, 0.5983, -0.4503, 0.9836, 0.08765, 0.005791, 0.08833, 0.9836, 0.3808, 0.1333, 0.4579, 0.0402, 0.4632, 0.1335, 0.4632, 0.1335, 0.3807, 0.175, 0.3808, 0.1333, 0.5919, 0.3572, 0.5919, 1.252, 0.322, -0.2558, 0.322, -0.2558, 0.5919, 1.252, 0.19, 0.4747, 1.532, 0.9597, 2.184, 0.6689, 1.916, 1.21, 0.6935, 0.1115, 0.742, 0.0009828, 0.742, 0.0169, 0.3809, 0.8908, 0.2473, 0.8969, 0.2531, 0.8549, 0.2473, 0.8969, 0.3809, 0.8908, 0.375, 0.9338, -0.06089, 0.1182, -0.749, 0.6229, -0.7499, 0.123, 0.8594, 0.02795, 0.819, 0.9346, 0.7852, 0.8171, 2.178, 0.2965, 1.532, 0.07612, 1.902, -0.2081, 0.9999, 0.4023, 0.8487, 0.2365, 0.8719, 0.2081, 0.3425, 0.6659, 0.0598, 0.4333, 0.3441, 0.6014, 0.0598, 0.4333, 0.3425, 0.6659, 0.05019, 0.4931, -0.451, 0.005791, -1.035, 0.9836, -1.036, 0.005791, 0.8487, 0.2365, 0.9999, 0.4023, 0.9611, 0.4695, 0.7329, 0.004997, 1.229, 0.004997, 1.227, 0.9831, 0.1897, -0.01244, 0.322, -0.2558, 0.19, 0.4747, 0.7092, 0.9594, 1.578, 0.01908, 1.584, 0.9192, 0.05018, 0.2119, 0.3441, 0.1035, 0.0598, 0.2718, 0.7095, 0.1546, 0.5814, 0.0001187, 0.7804, 0.07356, 1.532, 0.9597, 1.108, 0.8437, 1.18, 0.6119, -0.5234, 0.8672, -0.5195, 0.8047, -0.5195, 0.7969, 0.7095, 0.1546, 0.7804, 0.07356, 0.9996, 0.2449, 0.1492, 0.0008582, 0.06765, 0.01609, 0.06768, 0.0004076, 0.6851, 0.9891, 0.5919, 0.3639, 0.6832, 0.3636, 0.01682, 0.8217, 0.2531, 0.8549, 0.2473, 0.8969, -1.991, 0.8933, -1.609, -0.05227, -1.584, 0.848, 1.115, 0.1481, 1.182, 0.4029, 0.6641, 0.3767, -0.1102, 0.6316, -0.8403, 0.6389, -0.1124, 0.3896, -0.9504, 1.033, -1.167, 0.8951, -0.8403, 0.6389, -1.187, 0.287, -0.8403, 0.6389, -1.167, 0.8951, -0.8403, 0.6389, -1.187, 0.287, -0.8383, 0.4344, -1.035, 0.9836, -0.451, 0.005791, -0.4503, 0.9836, -2.404, 1.514, -1.991, 0.8933, -2.046, 1.763, -1.991, 0.8933, -2.404, 1.514, -2.355, 0.9898, 0.6633, 0.5999, 0.6641, 0.3767, 1.18, 0.6119, 0.6269, 0.8243, 1.18, 0.6119, 1.108, 0.8437, -2.355, 0.9898, -2.041, 0.1706, -1.991, 0.8933, 0.5919, 0.3639, 0.6851, 0.9891, 0.5919, 1.038, 1.561, 0.005791, 0.7467, 0.9836, 0.746, 0.005791, 1.705, 0.9831, 3.291, 0.005826, 3.291, 0.9831, 3.291, 0.005826, 1.705, 0.9831, 1.705, 0.005826, 0.0598, 0.2718, 0.0001187, 0.2768, 0.05018, 0.2119, 0.75, 0.9964, 0.6267, 0.2041, 0.6632, 0.05133, -0.07828, 0.3063, 0.2031, 0.9861, -0.09105, 0.9754, 0.0001187, 0.2768, 0.0598, 0.2718, 0.01197, 0.3524, 1.227, 0.9831, 2.185, 0.004997, 2.434, 0.9831, -1.584, 0.848, -0.9563, -0.05228, -0.9713, 0.8668, 0.3751, 8.659e-05, 0.1234, 0.2041, 0.08694, 0.05133, 0.879, 0.8406, 0.7066, 1.266, 0.7079, 0.84, -0.9563, -0.05228, -1.584, 0.848, -1.609, -0.05227, 0.5412, 0.07098, 0.6169, 0.1334, 0.5414, 0.1732, 0.3061, -0.06594, -0.06002, 0.6181, -0.06089, 0.1182, 0.8174, 0.06106, 0.4549, 0.1271, 0.4549, 9.537e-05, -0.1137, 0.869, 0.6633, 0.5999, 0.6269, 0.8243, 0.7825, 0.1805, 0.8174, 0.06106, 1.213, 0.2154, -0.0001919, 0.4406, -0.5001, 0.04861, -0.211, 0.1518, 0.5666, 0.8745, 0.3378, 0.9999, 0.3405, 0.8748, 0.2531, 0.8549, 0.01682, 0.8217, 0.04562, 0.7868, 1.532, 0.07612, 1.67, 0.4113, 1.115, 0.1481, -1.023, 1.001, -0.7889, 0.1545, 0.001841, 1.001, -0.5001, 0.04861, -0.0001919, 0.4406, -0.7889, 0.1545, 0.001841, 1.001, -0.7889, 0.1545, -0.0001919, 0.4406, 1.574, 0.8477, -0.5234, 0.8359, 1.574, 0.8359, 0.4627, 0.01138, 0.0, 0.01099, 0.5, -0.3075, 0.04977, -0.4141, 0.5, -0.3075, 0.0, 0.01099, 0.9346, 0.9632, 0.0654, 0.8745, 0.9346, 0.899, 0.0654, 0.8745, 0.9346, 0.9632, 0.06533, 0.9662, 0.9996, 0.2449, 0.8254, 0.3524, 0.7095, 0.1546, 0.6193, 0.03998, 0.6169, 0.1334, 0.5412, 0.07098, 1.532, 0.07612, 2.178, 0.2965, 1.67, 0.4113, -0.5234, 0.8359, 1.574, 0.8477, -0.5234, 0.8477, 0.1038, -0.8893, 1.225, -0.6771, 0.1031, 1.779, 0.9999, 0.4023, 0.9999, 0.5371, 0.9611, 0.4695, 0.6272, 0.1547, 0.6641, 0.3767, -0.1124, 0.3896, 0.3121, 1.593, -0.08703, 1.605, -0.09105, 0.9754, 0.3441, 0.1035, 0.5814, 0.0001187, 0.5427, 0.07922, 0.6641, 0.3767, 0.6272, 0.1547, 1.115, 0.1481, -0.451, 0.005792, 0.08833, 0.9836, 0.08765, 0.005792, -1.584, 0.848, -2.046, 1.763, -1.991, 0.8933, -0.875, 1.752, -0.9694, 1.948, -0.9713, 0.8668, 1.182, 0.4029, 1.18, 0.6119, 0.6641, 0.3767, 0.04562, 0.7868, 9.662e-05, 0.4644, 0.03112, 0.4646, 0.5871, 0.006511, 0.3805, 0.04313, 0.3747, 9.662e-05, 1.669, 0.5983, 1.532, 0.9597, 1.18, 0.6119, 0.4579, 0.0402, 0.3808, 0.1333, 0.3867, 0.03998, 2.184, 0.6689, 1.532, 0.9597, 1.669, 0.5983, 0.4632, 0.1421, 0.5388, 0.07974, 0.5412, 0.1732, 0.3807, 0.175, 0.4632, 0.1335, 0.463, 0.1752, 0.7804, 0.6311, 0.7095, 0.5501, 0.8256, 0.3526, 2.604, 1.012, 3.015, 0.7012, 2.967, 1.135, 1.705, 0.9831, 0.5001, 0.005826, 1.705, 0.005826, 0.6869, 1.604, 0.7092, 0.9594, 1.584, 0.9192, 2.195, 0.9412, 1.567, 2.017, 1.584, 0.9192, 2.604, 1.012, 2.22, 2.017, 2.195, 0.9412, 3.015, 0.7012, 2.604, 1.012, 2.656, 0.2823, 2.967, 1.135, 2.654, 1.885, 2.604, 1.012, 0.08765, 0.005791, -0.4503, 0.9836, -0.451, 0.005791, 2.654, 1.885, 2.967, 1.135, 3.011, 1.652, -0.8383, 0.4344, -0.1124, 0.3896, -0.8403, 0.6389, 0.4172, 0.9821, 0.697, 0.3063, 0.7097, 0.9647, 2.184, 0.6689, 1.67, 0.4113, 2.178, 0.2965, 3.303, 1.32, 3.011, 1.652, 2.967, 1.135, -0.04895, 1.03, -0.1545, 0.3595, -0.04895, 0.3595, 0.3121, 1.593, -0.09105, 0.9754, 0.2031, 0.9861, 0.3405, 0.8748, 0.08819, 0.9345, 0.1219, 0.8169, -0.7048, 0.005826, -2.291, 0.9831, -2.291, 0.005826, 0.9611, 0.4695, 0.8716, 0.7294, 0.8483, 0.701, 0.8716, 0.7294, 0.9611, 0.4695, 0.9999, 0.5371, 0.694, -0.066, 0.5001, 0.5725, 0.3061, -0.06594, 0.4969, 0.1056, 0.5817, 0.0909, 0.5817, 0.1113, 0.4172, 0.9821, -0.07828, 0.3063, 0.697, 0.3063, -0.8383, 0.4344, -0.12, 0.1471, -0.1124, 0.3896, 0.7329, 0.004997, 0.5, 0.9831, 0.2671, 0.004997, -0.2267, 0.9831, 0.2671, 0.004997, 0.5, 0.9831, 0.746, 0.005792, 1.561, 0.9836, 1.561, 0.005792, 0.8482, 0.0006592, 0.742, 0.0169, 0.742, 0.0009828, 1.589, 1.188, 0.7393, 1.779, 0.1031, 1.779, 0.7393, 1.779, 1.589, 1.188, 1.224, 1.569, 0.9311, 0.0003324, 0.8482, 0.01661, 0.8482, 0.0006592, 0.08765, 0.005792, 0.7467, 0.9836, 0.746, 0.005792, -0.5195, 0.8164, 1.574, 0.8281, -0.5195, 0.8281, 1.574, 0.8359, -0.5195, 0.8281, 1.574, 0.8281, -0.5195, 0.8047, 1.574, 0.8164, -0.5195, 0.8164, -0.2289, 0.004997, -1.434, 0.9831, -1.185, 0.004997, 8.659e-05, 0.9964, 0.1234, 0.2041, 0.04458, 0.9999, 1.584, 0.9192, 1.474, 1.811, 0.6869, 1.604, 0.2174, -0.2499, 0.3492, 0.4762, -0.04895, 1.25, -1.434, 0.9831, -0.2289, 0.004997, -0.2267, 0.9831, 0.1234, 0.2041, 8.659e-05, 0.9964, 0.08694, 0.05133, -0.04895, 0.3605, 0.2174, -0.2499, -0.04895, 1.25, 0.01196, 0.3526, 0.05019, 0.4931, 0.0001187, 0.4282, 0.05019, 0.4931, 0.01196, 0.3526, 0.0598, 0.4333, 0.6633, 0.5999, -0.1137, 0.869, -0.1102, 0.6316, 1.474, 1.811, 1.584, 0.9192, 1.567, 2.017, 0.5, 0.9831, 0.7329, 0.004997, 1.227, 0.9831, 0.3751, 8.659e-05, 0.6632, 0.05133, 0.6267, 0.2041, 0.3751, 0.1181, 0.3751, 8.659e-05, 0.6267, 0.2041, -0.12, 0.1471, -0.8383, 0.4344, -0.9768, 0.07852, 0.3121, 1.593, 0.2031, 0.9861, 0.4172, 0.9821, 0.7097, 0.9647, 0.6866, 1.59, 0.3121, 1.593, 0.1234, 0.2041, 0.3751, 8.659e-05, 0.3751, 0.1181, 0.7097, 0.9647, 0.3121, 1.593, 0.4172, 0.9821, 0.2128, 1.116, 0.9982, 2.001, 0.002045, 1.436, 0.9982, 2.001, 0.2128, 1.116, 1.0, 1.441, 1.0, 1.441, 0.2128, 1.116, 0.7907, 1.119, 0.502, 1.001, 0.7907, 1.119, 0.2128, 1.116, 0.00175, 2.001, 0.002045, 1.436, 0.9982, 2.001, 0.9982, 2.001, 1.0, 1.441, 2.023, 2.001, 1.985, 1.442, 1.211, 1.152, 1.789, 1.154, 1.211, 1.152, 2.023, 2.001, 1.0, 1.441, 2.023, 2.001, 1.211, 1.152, 1.985, 1.442, 1.5, 1.049, 1.789, 1.154, 1.211, 1.152, 0.00175, 2.001, -0.7854, 1.143, 0.002045, 1.436, -0.4963, 1.04, 0.002045, 1.436, -0.7854, 1.143, 0.002045, 1.436, -0.4963, 1.04, -0.2075, 1.145, -0.9831, 1.429, -0.7854, 1.143, -1.023, 2.001, -1.023, 2.001, -0.7854, 1.143, 0.00175, 2.001])
_ca = me_vikingride.color_attributes.new('Col', 'BYTE_COLOR', 'CORNER')
_ca.data.foreach_set('color', [1.0, 1.0, 1.0, 1.0, 1.0, 1.0, 1.0, 1.0, 1.0, 1.0, 1.0, 1.0, 1.0, 1.0, 1.0, 1.0, 1.0, 1.0, 1.0, 1.0, 1.0, 1.0, 1.0, 1.0, 1.0, 1.0, 1.0, 1.0, 1.0, 1.0, 1.0, 1.0, 1.0, 1.0, 1.0, 1.0, 1.0, 1.0, 1.0, 1.0, 1.0, 1.0, 1.0, 1.0, 1.0, 1.0, 1.0, 1.0, 1.0, 1.0, 1.0, 1.0, 1.0, 1.0, 1.0, 1.0, 1.0, 1.0, 1.0, 1.0, 1.0, 1.0, 1.0, 1.0, 1.0, 1.0, 1.0, 1.0, 1.0, 1.0, 1.0, 1.0, 1.0, 1.0, 1.0, 1.0, 1.0, 1.0, 1.0, 1.0, 1.0, 1.0, 1.0, 1.0, 1.0, 1.0, 1.0, 1.0, 1.0, 1.0, 1.0, 1.0, 1.0, 1.0, 1.0, 1.0, 1.0, 1.0, 1.0, 1.0, 1.0, 1.0, 1.0, 1.0, 1.0, 1.0, 1.0, 1.0, 1.0, 1.0, 1.0, 1.0, 1.0, 1.0, 1.0, 1.0, 1.0, 1.0, 1.0, 1.0, 1.0, 1.0, 1.0, 1.0, 1.0, 1.0, 1.0, 1.0, 1.0, 1.0, 1.0, 1.0, 1.0, 1.0, 1.0, 1.0, 1.0, 1.0, 1.0, 1.0, 1.0, 1.0, 1.0, 1.0, 1.0, 1.0, 1.0, 1.0, 1.0, 1.0, 1.0, 1.0, 1.0, 1.0, 1.0, 1.0, 1.0, 1.0, 1.0, 1.0, 1.0, 1.0, 1.0, 1.0, 1.0, 1.0, 1.0, 1.0, 1.0, 1.0, 1.0, 1.0, 1.0, 1.0, 1.0, 1.0, 1.0, 1.0, 1.0, 1.0, 1.0, 1.0, 1.0, 1.0, 1.0, 1.0, 1.0, 1.0, 1.0, 1.0, 1.0, 1.0, 1.0, 1.0, 1.0, 1.0, 1.0, 1.0, 1.0, 1.0, 1.0, 1.0, 1.0, 1.0, 1.0, 1.0, 1.0, 1.0, 1.0, 1.0, 1.0, 1.0, 1.0, 1.0, 1.0, 1.0, 1.0, 1.0, 1.0, 1.0, 1.0, 1.0, 1.0, 1.0, 1.0, 1.0, 1.0, 1.0, 1.0, 1.0, 1.0, 1.0, 1.0, 1.0, 1.0, 1.0, 1.0, 1.0, 1.0, 1.0, 1.0, 1.0, 1.0, 1.0, 1.0, 1.0, 1.0, 1.0, 1.0, 1.0, 1.0, 1.0, 1.0, 1.0, 1.0, 1.0, 1.0, 1.0, 1.0, 1.0, 1.0, 1.0, 1.0, 1.0, 1.0, 1.0, 1.0, 1.0, 1.0, 1.0, 1.0, 1.0, 1.0, 1.0, 1.0, 1.0, 1.0, 1.0, 1.0, 1.0, 1.0, 1.0, 1.0, 1.0, 1.0, 1.0, 1.0, 1.0, 1.0, 1.0, 1.0, 1.0, 1.0, 1.0, 1.0, 1.0, 1.0, 1.0, 1.0, 1.0, 1.0, 1.0, 1.0, 1.0, 1.0, 1.0, 1.0, 1.0, 1.0, 1.0, 1.0, 1.0, 1.0, 1.0, 1.0, 1.0, 1.0, 1.0, 1.0, 1.0, 1.0, 1.0, 1.0, 1.0, 1.0, 1.0, 1.0, 1.0, 1.0, 1.0, 1.0, 1.0, 1.0, 1.0, 1.0, 1.0, 1.0, 1.0, 1.0, 1.0, 1.0, 1.0, 1.0, 1.0, 1.0, 1.0, 1.0, 1.0, 1.0, 1.0, 1.0, 1.0, 1.0, 1.0, 1.0, 1.0, 1.0, 1.0, 1.0, 1.0, 1.0, 1.0, 1.0, 1.0, 1.0, 1.0, 1.0, 1.0, 1.0, 1.0, 1.0, 1.0, 1.0, 1.0, 1.0, 1.0, 1.0, 1.0, 1.0, 1.0, 1.0, 1.0, 1.0, 1.0, 1.0, 1.0, 1.0, 1.0, 1.0, 1.0, 1.0, 1.0, 1.0, 1.0, 1.0, 1.0, 1.0, 1.0, 1.0, 1.0, 1.0, 1.0, 1.0, 1.0, 1.0, 1.0, 1.0, 1.0, 1.0, 1.0, 1.0, 1.0, 1.0, 1.0, 1.0, 1.0, 1.0, 1.0, 1.0, 1.0, 1.0, 1.0, 1.0, 1.0, 1.0, 1.0, 1.0, 1.0, 1.0, 1.0, 1.0, 1.0, 1.0, 1.0, 1.0, 1.0, 1.0, 1.0, 1.0, 1.0, 1.0, 1.0, 1.0, 1.0, 1.0, 1.0, 1.0, 1.0, 0.6038, 0.6038, 0.6038, 1.0, 1.0, 1.0, 1.0, 1.0, 0.6038, 0.6038, 0.6038, 1.0, 1.0, 1.0, 1.0, 1.0, 0.6038, 0.6038, 0.6038, 1.0, 0.6038, 0.6038, 0.6038, 1.0, 1.0, 1.0, 1.0, 1.0, 0.6038, 0.6038, 0.6038, 1.0, 1.0, 1.0, 1.0, 1.0, 0.6038, 0.6038, 0.6038, 1.0, 1.0, 1.0, 1.0, 1.0, 1.0, 1.0, 1.0, 1.0, 0.6038, 0.6038, 0.6038, 1.0, 0.6038, 0.6038, 0.6038, 1.0, 0.6105, 0.6105, 0.6105, 1.0, 1.0, 1.0, 1.0, 1.0, 0.6038, 0.6038, 0.6038, 1.0, 1.0, 1.0, 1.0, 1.0, 1.0, 1.0, 1.0, 1.0, 1.0, 1.0, 1.0, 1.0, 1.0, 1.0, 1.0, 1.0, 1.0, 1.0, 1.0, 1.0, 1.0, 1.0, 1.0, 1.0, 1.0, 1.0, 1.0, 1.0, 1.0, 1.0, 1.0, 1.0, 1.0, 1.0, 1.0, 1.0, 0.6172, 0.6172, 0.6172, 1.0, 1.0, 1.0, 1.0, 1.0, 0.6038, 0.6038, 0.6038, 1.0, 1.0, 1.0, 1.0, 1.0, 1.0, 1.0, 1.0, 1.0, 1.0, 1.0, 1.0, 1.0, 1.0, 1.0, 1.0, 1.0, 1.0, 1.0, 1.0, 1.0, 1.0, 1.0, 1.0, 1.0, 1.0, 1.0, 1.0, 1.0, 1.0, 1.0, 1.0, 1.0, 1.0, 1.0, 1.0, 1.0, 0.7231, 0.7231, 0.7231, 1.0, 0.6038, 0.6038, 0.6038, 1.0, 0.6038, 0.6038, 0.6038, 1.0, 1.0, 1.0, 1.0, 1.0, 1.0, 1.0, 1.0, 1.0, 1.0, 1.0, 1.0, 1.0, 1.0, 1.0, 1.0, 1.0, 1.0, 1.0, 1.0, 1.0, 1.0, 1.0, 1.0, 1.0, 1.0, 1.0, 1.0, 1.0, 0.6038, 0.6038, 0.6038, 1.0, 1.0, 1.0, 1.0, 1.0, 0.6038, 0.6038, 0.6038, 1.0, 1.0, 1.0, 1.0, 1.0, 1.0, 1.0, 1.0, 1.0, 0.6038, 0.6038, 0.6038, 1.0, 1.0, 1.0, 1.0, 1.0, 0.6038, 0.6038, 0.6038, 1.0, 1.0, 1.0, 1.0, 1.0, 1.0, 1.0, 1.0, 1.0, 1.0, 1.0, 1.0, 1.0, 1.0, 1.0, 1.0, 1.0, 1.0, 1.0, 1.0, 1.0, 1.0, 1.0, 1.0, 1.0, 1.0, 1.0, 1.0, 1.0, 1.0, 1.0, 1.0, 1.0, 1.0, 1.0, 1.0, 1.0, 1.0, 1.0, 1.0, 1.0, 1.0, 1.0, 1.0, 1.0, 1.0, 1.0, 1.0, 1.0, 1.0, 1.0, 1.0, 1.0, 1.0, 1.0, 1.0, 1.0, 1.0, 1.0, 1.0, 1.0, 1.0, 1.0, 1.0, 1.0, 0.6038, 0.6038, 0.6038, 1.0, 1.0, 1.0, 1.0, 1.0, 0.6038, 0.6038, 0.6038, 1.0, 1.0, 1.0, 1.0, 1.0, 0.6038, 0.6038, 0.6038, 1.0, 1.0, 1.0, 1.0, 1.0, 0.6038, 0.6038, 0.6038, 1.0, 1.0, 1.0, 1.0, 1.0, 1.0, 1.0, 1.0, 1.0, 0.6038, 0.6038, 0.6038, 1.0, 1.0, 1.0, 1.0, 1.0, 0.6038, 0.6038, 0.6038, 1.0, 1.0, 1.0, 1.0, 1.0, 0.624, 0.624, 0.624, 1.0, 1.0, 1.0, 1.0, 1.0, 0.6376, 0.6376, 0.6376, 1.0, 1.0, 1.0, 1.0, 1.0, 1.0, 1.0, 1.0, 1.0, 1.0, 1.0, 1.0, 1.0, 1.0, 1.0, 1.0, 1.0, 1.0, 1.0, 1.0, 1.0, 1.0, 1.0, 1.0, 1.0, 1.0, 1.0, 1.0, 1.0, 1.0, 1.0, 1.0, 1.0, 1.0, 1.0, 1.0, 1.0, 1.0, 1.0, 1.0, 1.0, 0.6038, 0.6038, 0.6038, 1.0, 1.0, 1.0, 1.0, 1.0, 0.6376, 0.6376, 0.6376, 1.0, 1.0, 1.0, 1.0, 1.0, 1.0, 1.0, 1.0, 1.0, 1.0, 1.0, 1.0, 1.0, 0.6038, 0.6038, 0.6038, 1.0, 1.0, 1.0, 1.0, 1.0, 0.6038, 0.6038, 0.6038, 1.0, 1.0, 1.0, 1.0, 1.0, 1.0, 1.0, 1.0, 1.0, 1.0, 1.0, 1.0, 1.0, 1.0, 1.0, 1.0, 1.0, 0.6038, 0.6038, 0.6038, 1.0, 1.0, 1.0, 1.0, 1.0, 0.7011, 0.7011, 0.7011, 1.0, 1.0, 1.0, 1.0, 1.0, 0.6038, 0.6038, 0.6038, 1.0, 1.0, 1.0, 1.0, 1.0, 1.0, 1.0, 1.0, 1.0, 1.0, 1.0, 1.0, 1.0, 1.0, 1.0, 1.0, 1.0, 1.0, 1.0, 1.0, 1.0, 1.0, 1.0, 1.0, 1.0, 1.0, 1.0, 1.0, 1.0, 1.0, 1.0, 1.0, 1.0, 1.0, 1.0, 1.0, 1.0, 1.0, 1.0, 1.0, 1.0, 1.0, 1.0, 1.0, 1.0, 1.0, 1.0, 1.0, 1.0, 1.0, 1.0, 1.0, 1.0, 1.0, 1.0, 1.0, 1.0, 1.0, 1.0, 1.0, 1.0, 1.0, 1.0, 1.0, 1.0, 1.0, 1.0, 1.0, 1.0, 1.0, 1.0, 1.0, 1.0, 0.7305, 0.7305, 0.7305, 1.0, 0.6038, 0.6038, 0.6038, 1.0, 0.6038, 0.6038, 0.6038, 1.0, 0.6038, 0.6038, 0.6038, 1.0, 0.7305, 0.7305, 0.7305, 1.0, 0.6038, 0.6038, 0.6038, 1.0, 1.0, 1.0, 1.0, 1.0, 1.0, 1.0, 1.0, 1.0, 1.0, 1.0, 1.0, 1.0, 1.0, 1.0, 1.0, 1.0, 1.0, 1.0, 1.0, 1.0, 1.0, 1.0, 1.0, 1.0, 1.0, 1.0, 1.0, 1.0, 1.0, 1.0, 1.0, 1.0, 1.0, 1.0, 1.0, 1.0, 1.0, 1.0, 1.0, 1.0, 1.0, 1.0, 1.0, 1.0, 1.0, 1.0, 1.0, 1.0, 1.0, 1.0, 1.0, 1.0, 1.0, 1.0, 1.0, 1.0, 1.0, 1.0, 1.0, 1.0, 1.0, 1.0, 1.0, 1.0, 1.0, 1.0, 1.0, 1.0, 1.0, 1.0, 1.0, 1.0, 1.0, 1.0, 1.0, 1.0, 1.0, 1.0, 1.0, 1.0, 1.0, 1.0, 1.0, 1.0, 0.6038, 0.6038, 0.6038, 1.0, 1.0, 1.0, 1.0, 1.0, 0.6105, 0.6105, 0.6105, 1.0, 0.6105, 0.6105, 0.6105, 1.0, 0.7011, 0.7011, 0.7011, 1.0, 0.6038, 0.6038, 0.6038, 1.0, 0.6038, 0.6038, 0.6038, 1.0, 0.6038, 0.6038, 0.6038, 1.0, 0.7231, 0.7231, 0.7231, 1.0, 1.0, 1.0, 1.0, 1.0, 0.6038, 0.6038, 0.6038, 1.0, 1.0, 1.0, 1.0, 1.0, 0.6038, 0.6038, 0.6038, 1.0, 1.0, 1.0, 1.0, 1.0, 0.6038, 0.6038, 0.6038, 1.0, 0.6038, 0.6038, 0.6038, 1.0, 0.6514, 0.6514, 0.6514, 1.0, 0.6105, 0.6105, 0.6105, 1.0, 0.6038, 0.6038, 0.6038, 1.0, 0.6038, 0.6038, 0.6038, 1.0, 0.6038, 0.6038, 0.6038, 1.0, 0.6376, 0.6376, 0.6376, 1.0, 0.6038, 0.6038, 0.6038, 1.0, 0.6038, 0.6038, 0.6038, 1.0, 1.0, 1.0, 1.0, 1.0, 0.6038, 0.6038, 0.6038, 1.0, 1.0, 1.0, 1.0, 1.0, 0.6038, 0.6038, 0.6038, 1.0, 1.0, 1.0, 1.0, 1.0, 0.6038, 0.6038, 0.6038, 1.0, 1.0, 1.0, 1.0, 1.0, 0.6038, 0.6038, 0.6038, 1.0, 1.0, 1.0, 1.0, 1.0, 0.6376, 0.6376, 0.6376, 1.0, 1.0, 1.0, 1.0, 1.0, 0.7011, 0.7011, 0.7011, 1.0, 0.7011, 0.7011, 0.7011, 1.0, 0.6105, 0.6105, 0.6105, 1.0, 0.6376, 0.6376, 0.6376, 1.0, 1.0, 1.0, 1.0, 1.0, 0.6376, 0.6376, 0.6376, 1.0, 1.0, 1.0, 1.0, 1.0, 1.0, 1.0, 1.0, 1.0, 0.6038, 0.6038, 0.6038, 1.0, 1.0, 1.0, 1.0, 1.0, 1.0, 1.0, 1.0, 1.0, 1.0, 1.0, 1.0, 1.0, 1.0, 1.0, 1.0, 1.0, 1.0, 1.0, 1.0, 1.0, 1.0, 1.0, 1.0, 1.0, 1.0, 1.0, 1.0, 1.0, 0.6038, 0.6038, 0.6038, 1.0, 1.0, 1.0, 1.0, 1.0, 0.6038, 0.6038, 0.6038, 1.0, 1.0, 1.0, 1.0, 1.0, 1.0, 1.0, 1.0, 1.0, 1.0, 1.0, 1.0, 1.0, 1.0, 1.0, 1.0, 1.0, 1.0, 1.0, 1.0, 1.0, 1.0, 1.0, 1.0, 1.0, 1.0, 1.0, 1.0, 1.0, 1.0, 1.0, 1.0, 1.0, 1.0, 1.0, 1.0, 1.0, 1.0, 1.0, 1.0, 1.0, 1.0, 1.0, 1.0, 1.0, 1.0, 1.0, 1.0, 1.0, 1.0, 1.0, 1.0, 1.0, 1.0, 1.0, 1.0, 1.0, 1.0, 1.0, 1.0, 1.0, 1.0, 1.0, 1.0, 1.0, 1.0, 1.0, 1.0, 1.0, 1.0, 1.0, 1.0, 1.0, 1.0, 1.0, 1.0, 1.0, 1.0, 1.0, 1.0, 1.0, 1.0, 1.0, 1.0, 1.0, 1.0, 1.0, 1.0, 1.0, 1.0, 1.0, 1.0, 1.0, 1.0, 1.0, 1.0, 1.0, 1.0, 1.0, 1.0, 1.0, 1.0, 1.0, 1.0, 1.0, 1.0, 1.0, 1.0, 1.0, 0.6105, 0.6105, 0.6105, 1.0, 0.7305, 0.7305, 0.7305, 1.0, 0.6038, 0.6038, 0.6038, 1.0, 1.0, 1.0, 1.0, 1.0, 1.0, 1.0, 1.0, 1.0, 1.0, 1.0, 1.0, 1.0, 1.0, 1.0, 1.0, 1.0, 1.0, 1.0, 1.0, 1.0, 1.0, 1.0, 1.0, 1.0, 1.0, 1.0, 1.0, 1.0, 1.0, 1.0, 1.0, 1.0, 1.0, 1.0, 1.0, 1.0, 1.0, 1.0, 1.0, 1.0, 1.0, 1.0, 1.0, 1.0, 1.0, 1.0, 1.0, 1.0, 1.0, 1.0, 1.0, 1.0, 1.0, 1.0, 1.0, 1.0, 1.0, 1.0, 1.0, 1.0, 1.0, 1.0, 1.0, 1.0, 1.0, 1.0, 1.0, 1.0, 1.0, 1.0, 1.0, 1.0, 1.0, 1.0, 1.0, 1.0, 1.0, 1.0, 1.0, 1.0, 1.0, 1.0, 1.0, 1.0, 1.0, 1.0, 1.0, 1.0, 1.0, 1.0, 1.0, 1.0, 1.0, 1.0, 1.0, 1.0, 1.0, 1.0, 1.0, 1.0, 1.0, 1.0, 1.0, 1.0, 1.0, 1.0, 1.0, 1.0, 1.0, 1.0, 1.0, 1.0, 1.0, 1.0, 1.0, 1.0, 1.0, 1.0, 1.0, 1.0, 1.0, 1.0, 1.0, 1.0, 1.0, 1.0, 1.0, 1.0, 1.0, 1.0, 1.0, 1.0, 0.6038, 0.6038, 0.6038, 1.0, 1.0, 1.0, 1.0, 1.0, 0.6105, 0.6105, 0.6105, 1.0, 1.0, 1.0, 1.0, 1.0, 0.6038, 0.6038, 0.6038, 1.0, 1.0, 1.0, 1.0, 1.0, 1.0, 1.0, 1.0, 1.0, 1.0, 1.0, 1.0, 1.0, 1.0, 1.0, 1.0, 1.0, 1.0, 1.0, 1.0, 1.0, 1.0, 1.0, 1.0, 1.0, 1.0, 1.0, 1.0, 1.0, 0.6038, 0.6038, 0.6038, 1.0, 1.0, 1.0, 1.0, 1.0, 0.7231, 0.7231, 0.7231, 1.0, 1.0, 1.0, 1.0, 1.0, 0.6038, 0.6038, 0.6038, 1.0, 1.0, 1.0, 1.0, 1.0, 0.6038, 0.6038, 0.6038, 1.0, 1.0, 1.0, 1.0, 1.0, 0.6038, 0.6038, 0.6038, 1.0, 1.0, 1.0, 1.0, 1.0, 1.0, 1.0, 1.0, 1.0, 1.0, 1.0, 1.0, 1.0, 1.0, 1.0, 1.0, 1.0, 1.0, 1.0, 1.0, 1.0, 1.0, 1.0, 1.0, 1.0, 1.0, 1.0, 1.0, 1.0, 0.6038, 0.6038, 0.6038, 1.0, 1.0, 1.0, 1.0, 1.0, 0.6038, 0.6038, 0.6038, 1.0, 1.0, 1.0, 1.0, 1.0, 0.6038, 0.6038, 0.6038, 1.0, 1.0, 1.0, 1.0, 1.0, 0.6038, 0.6038, 0.6038, 1.0, 1.0, 1.0, 1.0, 1.0, 0.6038, 0.6038, 0.6038, 1.0, 1.0, 1.0, 1.0, 1.0, 0.6038, 0.6038, 0.6038, 1.0, 1.0, 1.0, 1.0, 1.0, 1.0, 1.0, 1.0, 1.0, 1.0, 1.0, 1.0, 1.0, 1.0, 1.0, 1.0, 1.0, 0.6038, 0.6038, 0.6038, 1.0, 1.0, 1.0, 1.0, 1.0, 0.6038, 0.6038, 0.6038, 1.0, 1.0, 1.0, 1.0, 1.0, 0.6038, 0.6038, 0.6038, 1.0, 1.0, 1.0, 1.0, 1.0, 0.6172, 0.6172, 0.6172, 1.0, 1.0, 1.0, 1.0, 1.0, 1.0, 1.0, 1.0, 1.0, 1.0, 1.0, 1.0, 1.0, 1.0, 1.0, 1.0, 1.0, 1.0, 0.05613, 0.07619, 1.0, 1.0, 0.05613, 0.07619, 1.0, 1.0, 0.05613, 0.07619, 1.0, 1.0, 0.05613, 0.07619, 1.0, 1.0, 0.05613, 0.07619, 1.0, 1.0, 0.05613, 0.07619, 1.0, 1.0, 0.05613, 0.07619, 1.0, 1.0, 0.05613, 0.07619, 1.0, 1.0, 0.05613, 0.07619, 1.0, 1.0, 0.05613, 0.07619, 1.0, 1.0, 0.05613, 0.07619, 1.0, 1.0, 0.05613, 0.07619, 1.0, 0.7454, 0.7454, 0.7454, 1.0, 1.0, 1.0, 1.0, 1.0, 0.6038, 0.6038, 0.6038, 1.0, 1.0, 1.0, 1.0, 1.0, 1.0, 1.0, 1.0, 1.0, 1.0, 1.0, 1.0, 1.0, 1.0, 1.0, 1.0, 1.0, 1.0, 1.0, 1.0, 1.0, 1.0, 1.0, 1.0, 1.0, 1.0, 1.0, 1.0, 1.0, 1.0, 1.0, 1.0, 1.0, 1.0, 1.0, 1.0, 1.0, 0.6172, 0.6172, 0.6172, 1.0, 1.0, 1.0, 1.0, 1.0, 0.6038, 0.6038, 0.6038, 1.0, 1.0, 1.0, 1.0, 1.0, 0.7231, 0.7231, 0.7231, 1.0, 1.0, 1.0, 1.0, 1.0, 1.0, 1.0, 1.0, 1.0, 0.6038, 0.6038, 0.6038, 1.0, 1.0, 1.0, 1.0, 1.0, 1.0, 1.0, 1.0, 1.0, 1.0, 1.0, 1.0, 1.0, 1.0, 1.0, 1.0, 1.0, 1.0, 1.0, 1.0, 1.0, 1.0, 1.0, 1.0, 1.0, 1.0, 1.0, 1.0, 1.0, 1.0, 1.0, 1.0, 1.0, 1.0, 1.0, 1.0, 1.0, 1.0, 1.0, 1.0, 1.0, 1.0, 1.0, 1.0, 1.0, 0.807, 0.807, 0.807, 1.0, 1.0, 1.0, 1.0, 1.0, 0.6038, 0.6038, 0.6038, 1.0, 1.0, 1.0, 1.0, 1.0, 0.807, 0.807, 0.807, 1.0, 1.0, 1.0, 1.0, 1.0, 1.0, 1.0, 1.0, 1.0, 1.0, 1.0, 1.0, 1.0, 1.0, 1.0, 1.0, 1.0, 1.0, 1.0, 1.0, 1.0, 1.0, 1.0, 1.0, 1.0, 1.0, 1.0, 1.0, 1.0, 1.0, 1.0, 1.0, 1.0, 1.0, 1.0, 1.0, 1.0, 0.6038, 0.6038, 0.6038, 1.0, 1.0, 1.0, 1.0, 1.0, 0.6038, 0.6038, 0.6038, 1.0, 1.0, 1.0, 1.0, 1.0, 1.0, 1.0, 1.0, 1.0, 1.0, 1.0, 1.0, 1.0, 1.0, 1.0, 1.0, 1.0, 1.0, 1.0, 1.0, 1.0, 1.0, 1.0, 1.0, 1.0, 1.0, 1.0, 1.0, 1.0, 1.0, 1.0, 1.0, 1.0, 1.0, 1.0, 1.0, 1.0, 0.6038, 0.6038, 0.6038, 1.0, 0.6654, 0.6654, 0.6654, 1.0, 1.0, 1.0, 1.0, 1.0, 0.6038, 0.6038, 0.6038, 1.0, 1.0, 1.0, 1.0, 1.0, 0.624, 0.624, 0.624, 1.0, 0.6038, 0.6038, 0.6038, 1.0, 1.0, 1.0, 1.0, 1.0, 0.6038, 0.6038, 0.6038, 1.0, 1.0, 1.0, 1.0, 1.0, 0.6038, 0.6038, 0.6038, 1.0, 1.0, 1.0, 1.0, 1.0, 1.0, 1.0, 1.0, 1.0, 1.0, 1.0, 1.0, 1.0, 1.0, 1.0, 1.0, 1.0, 1.0, 1.0, 1.0, 1.0, 0.6038, 0.6038, 0.6038, 1.0, 1.0, 1.0, 1.0, 1.0, 0.6038, 0.6038, 0.6038, 1.0, 1.0, 1.0, 1.0, 1.0, 0.6038, 0.6038, 0.6038, 1.0, 1.0, 1.0, 1.0, 1.0, 1.0, 1.0, 1.0, 1.0, 1.0, 1.0, 1.0, 1.0, 1.0, 1.0, 1.0, 1.0, 1.0, 1.0, 1.0, 1.0, 1.0, 1.0, 1.0, 1.0, 0.6038, 0.6038, 0.6038, 1.0, 1.0, 1.0, 1.0, 1.0, 0.6038, 0.6038, 0.6038, 1.0, 1.0, 1.0, 1.0, 1.0, 0.6038, 0.6038, 0.6038, 1.0, 1.0, 1.0, 1.0, 1.0, 0.6038, 0.6038, 0.6038, 1.0, 1.0, 1.0, 1.0, 1.0, 0.6038, 0.6038, 0.6038, 1.0, 1.0, 1.0, 1.0, 1.0, 1.0, 1.0, 1.0, 1.0, 1.0, 1.0, 1.0, 1.0, 0.6038, 0.6038, 0.6038, 1.0, 1.0, 1.0, 1.0, 1.0, 1.0, 1.0, 1.0, 1.0, 1.0, 1.0, 1.0, 1.0, 0.6038, 0.6038, 0.6038, 1.0, 0.6038, 0.6038, 0.6038, 1.0, 1.0, 1.0, 1.0, 1.0, 1.0, 1.0, 1.0, 1.0, 1.0, 1.0, 1.0, 1.0, 0.6038, 0.6038, 0.6038, 1.0, 0.624, 0.624, 0.624, 1.0, 0.6038, 0.6038, 0.6038, 1.0, 1.0, 1.0, 1.0, 1.0, 1.0, 1.0, 1.0, 1.0, 1.0, 1.0, 1.0, 1.0, 0.7379, 0.7379, 0.7379, 1.0, 0.6105, 0.6105, 0.6105, 1.0, 0.6038, 0.6038, 0.6038, 1.0, 1.0, 1.0, 1.0, 1.0, 0.6038, 0.6038, 0.6038, 1.0, 1.0, 1.0, 1.0, 1.0, 0.6105, 0.6105, 0.6105, 1.0, 1.0, 1.0, 1.0, 1.0, 0.6038, 0.6038, 0.6038, 1.0, 1.0, 1.0, 1.0, 1.0, 0.6038, 0.6038, 0.6038, 1.0, 1.0, 1.0, 1.0, 1.0, 1.0, 1.0, 1.0, 1.0, 1.0, 1.0, 1.0, 1.0, 1.0, 1.0, 1.0, 1.0, 1.0, 1.0, 1.0, 1.0, 1.0, 1.0, 1.0, 1.0, 1.0, 1.0, 1.0, 1.0, 1.0, 1.0, 1.0, 1.0, 1.0, 1.0, 1.0, 1.0, 1.0, 1.0, 1.0, 1.0, 1.0, 1.0, 1.0, 1.0, 1.0, 1.0, 1.0, 1.0, 1.0, 1.0, 1.0, 1.0, 1.0, 1.0, 1.0, 1.0, 1.0, 1.0, 1.0, 1.0, 1.0, 1.0, 1.0, 1.0, 1.0, 1.0, 1.0, 1.0, 1.0, 1.0, 1.0, 1.0, 1.0, 1.0, 1.0, 1.0, 1.0, 1.0, 1.0, 1.0, 1.0, 1.0, 1.0, 1.0, 1.0, 1.0, 1.0, 1.0, 0.6038, 0.6038, 0.6038, 1.0, 1.0, 1.0, 1.0, 1.0, 0.6038, 0.6038, 0.6038, 1.0, 1.0, 1.0, 1.0, 1.0, 0.6038, 0.6038, 0.6038, 1.0, 1.0, 1.0, 1.0, 1.0, 1.0, 1.0, 1.0, 1.0, 1.0, 1.0, 1.0, 1.0, 1.0, 1.0, 1.0, 1.0, 1.0, 1.0, 1.0, 1.0, 1.0, 1.0, 1.0, 1.0, 1.0, 1.0, 1.0, 1.0, 1.0, 1.0, 1.0, 1.0, 0.624, 0.624, 0.624, 1.0, 1.0, 1.0, 1.0, 1.0, 0.624, 0.624, 0.624, 1.0, 1.0, 1.0, 1.0, 1.0, 0.6038, 0.6038, 0.6038, 1.0, 0.8308, 0.8308, 0.8308, 1.0, 1.0, 1.0, 1.0, 1.0, 0.6038, 0.6038, 0.6038, 1.0, 1.0, 0.05613, 0.07619, 1.0, 1.0, 0.05613, 0.07619, 1.0, 1.0, 0.05613, 0.07619, 1.0, 1.0, 1.0, 1.0, 1.0, 0.6038, 0.6038, 0.6038, 1.0, 1.0, 1.0, 1.0, 1.0, 1.0, 1.0, 1.0, 1.0, 1.0, 1.0, 1.0, 1.0, 1.0, 1.0, 1.0, 1.0, 1.0, 1.0, 1.0, 1.0, 1.0, 1.0, 1.0, 1.0, 1.0, 1.0, 1.0, 1.0, 1.0, 1.0, 1.0, 1.0, 1.0, 1.0, 1.0, 1.0, 1.0, 1.0, 1.0, 1.0, 0.6038, 0.6038, 0.6038, 1.0, 1.0, 1.0, 1.0, 1.0, 0.6038, 0.6038, 0.6038, 1.0, 1.0, 1.0, 1.0, 1.0, 0.6038, 0.6038, 0.6038, 1.0, 0.6038, 0.6038, 0.6038, 1.0, 0.6038, 0.6038, 0.6038, 1.0, 1.0, 1.0, 1.0, 1.0, 1.0, 1.0, 1.0, 1.0, 1.0, 1.0, 1.0, 1.0, 1.0, 1.0, 1.0, 1.0, 1.0, 1.0, 1.0, 1.0, 0.6038, 0.6038, 0.6038, 1.0, 1.0, 1.0, 1.0, 1.0, 0.6038, 0.6038, 0.6038, 1.0, 0.6038, 0.6038, 0.6038, 1.0, 1.0, 1.0, 1.0, 1.0, 0.6038, 0.6038, 0.6038, 1.0, 0.6038, 0.6038, 0.6038, 1.0, 1.0, 1.0, 1.0, 1.0, 0.6038, 0.6038, 0.6038, 1.0, 1.0, 1.0, 1.0, 1.0, 0.6038, 0.6038, 0.6038, 1.0, 1.0, 1.0, 1.0, 1.0, 0.6038, 0.6038, 0.6038, 1.0, 1.0, 1.0, 1.0, 1.0, 0.6038, 0.6038, 0.6038, 1.0, 1.0, 1.0, 1.0, 1.0, 0.6038, 0.6038, 0.6038, 1.0, 1.0, 1.0, 1.0, 1.0, 0.6654, 0.6654, 0.6654, 1.0, 1.0, 1.0, 1.0, 1.0, 0.6038, 0.6038, 0.6038, 1.0, 1.0, 1.0, 1.0, 1.0, 1.0, 1.0, 1.0, 1.0, 1.0, 1.0, 1.0, 1.0, 0.6105, 0.6105, 0.6105, 1.0, 1.0, 1.0, 1.0, 1.0, 1.0, 1.0, 1.0, 1.0, 0.624, 0.624, 0.624, 1.0, 0.6038, 0.6038, 0.6038, 1.0, 0.6038, 0.6038, 0.6038, 1.0, 1.0, 1.0, 1.0, 1.0, 1.0, 1.0, 1.0, 1.0, 1.0, 1.0, 1.0, 1.0, 1.0, 1.0, 1.0, 1.0, 0.6038, 0.6038, 0.6038, 1.0, 1.0, 1.0, 1.0, 1.0, 1.0, 1.0, 1.0, 1.0, 1.0, 1.0, 1.0, 1.0, 1.0, 1.0, 1.0, 1.0, 1.0, 1.0, 1.0, 1.0, 1.0, 1.0, 1.0, 1.0, 1.0, 1.0, 1.0, 1.0, 0.6038, 0.6038, 0.6038, 1.0, 1.0, 1.0, 1.0, 1.0, 0.6038, 0.6038, 0.6038, 1.0, 0.6038, 0.6038, 0.6038, 1.0, 0.6038, 0.6038, 0.6038, 1.0, 0.624, 0.624, 0.624, 1.0, 1.0, 1.0, 1.0, 1.0, 1.0, 1.0, 1.0, 1.0, 0.807, 0.807, 0.807, 1.0, 1.0, 1.0, 1.0, 1.0, 1.0, 1.0, 1.0, 1.0, 1.0, 1.0, 1.0, 1.0, 1.0, 1.0, 1.0, 1.0, 1.0, 1.0, 1.0, 1.0, 1.0, 1.0, 1.0, 1.0, 1.0, 0.05613, 0.07619, 1.0, 1.0, 0.05613, 0.07619, 1.0, 1.0, 0.05613, 0.07619, 1.0, 1.0, 0.05613, 0.07619, 1.0, 1.0, 0.05613, 0.07619, 1.0, 1.0, 0.05613, 0.07619, 1.0, 1.0, 1.0, 1.0, 1.0, 0.6105, 0.6105, 0.6105, 1.0, 0.6038, 0.6038, 0.6038, 1.0, 0.6038, 0.6038, 0.6038, 1.0, 1.0, 1.0, 1.0, 1.0, 0.6172, 0.6172, 0.6172, 1.0, 1.0, 1.0, 1.0, 1.0, 1.0, 1.0, 1.0, 1.0, 1.0, 1.0, 1.0, 1.0, 1.0, 1.0, 1.0, 1.0, 1.0, 1.0, 1.0, 1.0, 1.0, 1.0, 1.0, 1.0, 1.0, 1.0, 1.0, 1.0, 1.0, 1.0, 1.0, 1.0, 1.0, 1.0, 1.0, 1.0, 1.0, 1.0, 1.0, 1.0, 1.0, 1.0, 1.0, 1.0, 1.0, 1.0, 1.0, 1.0, 1.0, 1.0, 1.0, 1.0, 1.0, 1.0, 1.0, 1.0, 1.0, 1.0, 1.0, 1.0, 1.0, 1.0, 1.0, 1.0, 1.0, 1.0, 1.0, 1.0, 1.0, 1.0, 1.0, 1.0, 0.624, 0.624, 0.624, 1.0, 1.0, 1.0, 1.0, 1.0, 0.6038, 0.6038, 0.6038, 1.0, 1.0, 1.0, 1.0, 1.0, 0.7379, 0.7379, 0.7379, 1.0, 1.0, 1.0, 1.0, 1.0, 1.0, 1.0, 1.0, 1.0, 1.0, 1.0, 1.0, 1.0, 1.0, 1.0, 1.0, 1.0, 1.0, 1.0, 1.0, 1.0, 1.0, 1.0, 1.0, 1.0, 1.0, 1.0, 1.0, 1.0, 1.0, 1.0, 1.0, 1.0, 0.6038, 0.6038, 0.6038, 1.0, 1.0, 1.0, 1.0, 1.0, 1.0, 0.05613, 0.07619, 1.0, 1.0, 0.05613, 0.07619, 1.0, 1.0, 0.05613, 0.07619, 1.0, 1.0, 1.0, 1.0, 1.0, 0.6038, 0.6038, 0.6038, 1.0, 0.6038, 0.6038, 0.6038, 1.0, 1.0, 1.0, 1.0, 1.0, 1.0, 1.0, 1.0, 1.0, 1.0, 1.0, 1.0, 1.0, 1.0, 1.0, 1.0, 1.0, 0.6038, 0.6038, 0.6038, 1.0, 0.6038, 0.6038, 0.6038, 1.0, 0.6038, 0.6038, 0.6038, 1.0, 1.0, 1.0, 1.0, 1.0, 1.0, 1.0, 1.0, 1.0, 1.0, 1.0, 1.0, 1.0, 1.0, 1.0, 1.0, 1.0, 1.0, 1.0, 1.0, 1.0, 1.0, 1.0, 1.0, 1.0, 1.0, 1.0, 1.0, 1.0, 1.0, 1.0, 1.0, 1.0, 1.0, 1.0, 1.0, 1.0, 1.0, 1.0, 1.0, 1.0, 1.0, 1.0, 1.0, 1.0, 1.0, 1.0, 1.0, 1.0, 1.0, 1.0, 1.0, 1.0, 1.0, 1.0, 1.0, 1.0, 1.0, 1.0, 1.0, 1.0, 0.6038, 0.6038, 0.6038, 1.0, 1.0, 1.0, 1.0, 1.0, 1.0, 1.0, 1.0, 1.0, 0.6038, 0.6038, 0.6038, 1.0, 0.6038, 0.6038, 0.6038, 1.0, 0.6038, 0.6038, 0.6038, 1.0, 1.0, 1.0, 1.0, 1.0, 1.0, 1.0, 1.0, 1.0, 0.624, 0.624, 0.624, 1.0, 0.6038, 0.6038, 0.6038, 1.0, 1.0, 1.0, 1.0, 1.0, 1.0, 1.0, 1.0, 1.0, 1.0, 1.0, 1.0, 1.0, 1.0, 1.0, 1.0, 1.0, 0.6038, 0.6038, 0.6038, 1.0, 1.0, 1.0, 1.0, 1.0, 1.0, 1.0, 1.0, 1.0, 0.807, 0.807, 0.807, 1.0, 1.0, 1.0, 1.0, 1.0, 0.6038, 0.6038, 0.6038, 1.0, 0.6038, 0.6038, 0.6038, 1.0, 1.0, 1.0, 1.0, 1.0, 1.0, 1.0, 1.0, 1.0, 1.0, 1.0, 1.0, 1.0, 1.0, 1.0, 1.0, 1.0, 1.0, 1.0, 1.0, 1.0, 1.0, 1.0, 1.0, 1.0, 0.6654, 0.6654, 0.6654, 1.0, 1.0, 1.0, 1.0, 1.0, 0.6038, 0.6038, 0.6038, 1.0, 1.0, 1.0, 1.0, 1.0, 1.0, 1.0, 1.0, 1.0, 1.0, 1.0, 1.0, 1.0, 1.0, 1.0, 1.0, 1.0, 1.0, 1.0, 1.0, 1.0, 0.6172, 0.6172, 0.6172, 1.0, 0.6038, 0.6038, 0.6038, 1.0, 1.0, 1.0, 1.0, 1.0, 0.6105, 0.6105, 0.6105, 1.0, 1.0, 1.0, 1.0, 1.0, 0.6038, 0.6038, 0.6038, 1.0, 1.0, 1.0, 1.0, 1.0, 0.6105, 0.6105, 0.6105, 1.0, 1.0, 1.0, 1.0, 1.0, 1.0, 1.0, 1.0, 1.0, 1.0, 1.0, 1.0, 1.0, 1.0, 1.0, 1.0, 1.0, 0.6038, 0.6038, 0.6038, 1.0, 1.0, 1.0, 1.0, 1.0, 0.6038, 0.6038, 0.6038, 1.0, 1.0, 1.0, 1.0, 1.0, 0.6038, 0.6038, 0.6038, 1.0, 1.0, 1.0, 1.0, 1.0, 1.0, 1.0, 1.0, 1.0, 1.0, 1.0, 1.0, 1.0, 1.0, 1.0, 1.0, 1.0, 0.6038, 0.6038, 0.6038, 1.0, 1.0, 1.0, 1.0, 1.0, 0.6038, 0.6038, 0.6038, 1.0, 1.0, 1.0, 1.0, 1.0, 0.6038, 0.6038, 0.6038, 1.0, 1.0, 1.0, 1.0, 1.0, 1.0, 1.0, 1.0, 1.0, 0.6038, 0.6038, 0.6038, 1.0, 1.0, 1.0, 1.0, 1.0, 1.0, 1.0, 1.0, 1.0, 1.0, 1.0, 1.0, 1.0, 1.0, 1.0, 1.0, 1.0, 1.0, 1.0, 1.0, 1.0, 1.0, 1.0, 1.0, 1.0, 1.0, 1.0, 1.0, 1.0, 1.0, 1.0, 1.0, 1.0, 1.0, 1.0, 1.0, 1.0, 1.0, 1.0, 1.0, 1.0, 0.6038, 0.6038, 0.6038, 1.0, 1.0, 1.0, 1.0, 1.0, 1.0, 1.0, 1.0, 1.0, 1.0, 1.0, 1.0, 1.0, 0.6038, 0.6038, 0.6038, 1.0, 1.0, 1.0, 1.0, 1.0, 0.6105, 0.6105, 0.6105, 1.0, 1.0, 1.0, 1.0, 1.0, 1.0, 1.0, 1.0, 1.0, 1.0, 1.0, 1.0, 1.0, 0.6038, 0.6038, 0.6038, 1.0, 0.6038, 0.6038, 0.6038, 1.0, 1.0, 1.0, 1.0, 1.0, 1.0, 1.0, 1.0, 1.0, 1.0, 1.0, 1.0, 1.0, 1.0, 1.0, 1.0, 1.0, 0.6038, 0.6038, 0.6038, 1.0, 1.0, 1.0, 1.0, 1.0, 1.0, 1.0, 1.0, 1.0, 0.6038, 0.6038, 0.6038, 1.0, 1.0, 1.0, 1.0, 1.0, 1.0, 1.0, 1.0, 1.0, 1.0, 1.0, 1.0, 1.0, 1.0, 1.0, 1.0, 1.0, 0.6038, 0.6038, 0.6038, 1.0, 1.0, 1.0, 1.0, 1.0, 0.6654, 0.6654, 0.6654, 1.0, 1.0, 1.0, 1.0, 1.0, 1.0, 1.0, 1.0, 1.0, 1.0, 1.0, 1.0, 1.0, 1.0, 1.0, 1.0, 1.0, 0.6038, 0.6038, 0.6038, 1.0, 1.0, 1.0, 1.0, 1.0, 1.0, 1.0, 1.0, 1.0, 0.6038, 0.6038, 0.6038, 1.0, 1.0, 1.0, 1.0, 1.0, 0.6105, 0.6105, 0.6105, 1.0, 1.0, 1.0, 1.0, 1.0, 0.6038, 0.6038, 0.6038, 1.0, 0.6038, 0.6038, 0.6038, 1.0, 1.0, 1.0, 1.0, 1.0, 0.6038, 0.6038, 0.6038, 1.0, 1.0, 1.0, 1.0, 1.0, 1.0, 1.0, 1.0, 1.0, 1.0, 1.0, 1.0, 1.0, 1.0, 0.05613, 0.07619, 1.0, 1.0, 0.05613, 0.07619, 1.0, 1.0, 0.05613, 0.07619, 1.0, 1.0, 1.0, 1.0, 1.0, 1.0, 1.0, 1.0, 1.0, 1.0, 1.0, 1.0, 1.0, 0.6038, 0.6038, 0.6038, 1.0, 1.0, 1.0, 1.0, 1.0, 0.6038, 0.6038, 0.6038, 1.0, 1.0, 1.0, 1.0, 1.0, 1.0, 1.0, 1.0, 1.0, 1.0, 1.0, 1.0, 1.0, 1.0, 1.0, 1.0, 1.0, 1.0, 1.0, 1.0, 1.0, 1.0, 1.0, 1.0, 1.0, 1.0, 1.0, 1.0, 1.0, 1.0, 1.0, 1.0, 1.0, 1.0, 1.0, 1.0, 1.0, 1.0, 1.0, 1.0, 1.0, 1.0, 1.0, 1.0, 1.0, 1.0, 1.0, 1.0, 1.0, 0.6105, 0.6105, 0.6105, 1.0, 1.0, 1.0, 1.0, 1.0, 0.6038, 0.6038, 0.6038, 1.0, 1.0, 1.0, 1.0, 1.0, 0.6038, 0.6038, 0.6038, 1.0, 1.0, 1.0, 1.0, 1.0, 1.0, 1.0, 1.0, 1.0, 1.0, 1.0, 1.0, 1.0, 1.0, 1.0, 1.0, 1.0, 1.0, 1.0, 1.0, 1.0, 1.0, 1.0, 1.0, 1.0, 1.0, 1.0, 1.0, 1.0, 1.0, 1.0, 1.0, 1.0, 0.6038, 0.6038, 0.6038, 1.0, 0.6038, 0.6038, 0.6038, 1.0, 1.0, 1.0, 1.0, 1.0, 1.0, 1.0, 1.0, 1.0, 1.0, 1.0, 1.0, 1.0, 0.6038, 0.6038, 0.6038, 1.0, 1.0, 1.0, 1.0, 1.0, 1.0, 1.0, 1.0, 1.0, 1.0, 1.0, 1.0, 1.0, 1.0, 1.0, 1.0, 1.0, 1.0, 1.0, 1.0, 1.0, 0.6038, 0.6038, 0.6038, 1.0, 0.6038, 0.6038, 0.6038, 1.0, 0.7305, 0.7305, 0.7305, 1.0, 1.0, 1.0, 1.0, 1.0, 1.0, 1.0, 1.0, 1.0, 1.0, 1.0, 1.0, 1.0, 0.6654, 0.6654, 0.6654, 1.0, 1.0, 1.0, 1.0, 1.0, 1.0, 1.0, 1.0, 1.0, 0.6038, 0.6038, 0.6038, 1.0, 0.6038, 0.6038, 0.6038, 1.0, 1.0, 1.0, 1.0, 1.0, 0.6038, 0.6038, 0.6038, 1.0, 1.0, 1.0, 1.0, 1.0, 0.6038, 0.6038, 0.6038, 1.0, 1.0, 1.0, 1.0, 1.0, 0.6654, 0.6654, 0.6654, 1.0, 0.6038, 0.6038, 0.6038, 1.0, 1.0, 1.0, 1.0, 1.0, 1.0, 1.0, 1.0, 1.0, 1.0, 1.0, 1.0, 1.0, 1.0, 1.0, 1.0, 1.0, 0.6038, 0.6038, 0.6038, 1.0, 1.0, 1.0, 1.0, 1.0, 0.6038, 0.6038, 0.6038, 1.0, 0.6038, 0.6038, 0.6038, 1.0, 1.0, 1.0, 1.0, 1.0, 1.0, 1.0, 1.0, 1.0, 1.0, 1.0, 1.0, 1.0, 1.0, 1.0, 1.0, 1.0, 1.0, 1.0, 1.0, 1.0, 1.0, 1.0, 1.0, 1.0, 1.0, 1.0, 1.0, 1.0, 1.0, 1.0, 1.0, 1.0, 1.0, 1.0, 1.0, 1.0, 1.0, 1.0, 1.0, 1.0, 1.0, 1.0, 1.0, 1.0, 0.624, 0.624, 0.624, 1.0, 1.0, 1.0, 1.0, 1.0, 1.0, 1.0, 1.0, 1.0, 1.0, 1.0, 1.0, 1.0, 1.0, 1.0, 1.0, 1.0, 1.0, 1.0, 1.0, 1.0, 0.624, 0.624, 0.624, 1.0, 1.0, 1.0, 1.0, 1.0, 1.0, 1.0, 1.0, 1.0, 1.0, 1.0, 1.0, 1.0, 1.0, 1.0, 1.0, 1.0, 1.0, 1.0, 1.0, 1.0, 1.0, 1.0, 1.0, 1.0, 1.0, 1.0, 1.0, 1.0, 1.0, 1.0, 1.0, 1.0, 0.6038, 0.6038, 0.6038, 1.0, 0.6038, 0.6038, 0.6038, 1.0, 1.0, 1.0, 1.0, 1.0, 0.624, 0.624, 0.624, 1.0, 1.0, 1.0, 1.0, 1.0, 1.0, 1.0, 1.0, 1.0, 1.0, 1.0, 1.0, 1.0, 1.0, 1.0, 1.0, 1.0, 0.6038, 0.6038, 0.6038, 1.0, 1.0, 1.0, 1.0, 1.0, 1.0, 1.0, 1.0, 1.0, 1.0, 1.0, 1.0, 1.0, 0.6038, 0.6038, 0.6038, 1.0, 1.0, 1.0, 1.0, 1.0, 1.0, 1.0, 1.0, 1.0, 0.6038, 0.6038, 0.6038, 1.0, 1.0, 1.0, 1.0, 1.0, 0.624, 0.624, 0.624, 1.0, 1.0, 1.0, 1.0, 1.0, 0.6038, 0.6038, 0.6038, 1.0, 1.0, 1.0, 1.0, 1.0, 0.6038, 0.6038, 0.6038, 1.0, 1.0, 1.0, 1.0, 1.0, 1.0, 1.0, 1.0, 1.0, 1.0, 1.0, 1.0, 1.0, 1.0, 1.0, 1.0, 1.0, 0.6038, 0.6038, 0.6038, 1.0, 1.0, 1.0, 1.0, 1.0, 0.6038, 0.6038, 0.6038, 1.0, 1.0, 1.0, 1.0, 1.0, 1.0, 1.0, 1.0, 1.0, 1.0, 1.0, 1.0, 1.0, 1.0, 1.0, 1.0, 1.0, 0.6038, 0.6038, 0.6038, 1.0, 1.0, 1.0, 1.0, 1.0, 1.0, 1.0, 1.0, 1.0, 1.0, 1.0, 1.0, 1.0, 1.0, 1.0, 1.0, 1.0, 0.6038, 0.6038, 0.6038, 1.0, 0.6038, 0.6038, 0.6038, 1.0, 1.0, 1.0, 1.0, 1.0, 1.0, 1.0, 1.0, 1.0, 1.0, 1.0, 1.0, 1.0, 1.0, 1.0, 1.0, 1.0, 0.6038, 0.6038, 0.6038, 1.0, 1.0, 1.0, 1.0, 1.0, 1.0, 1.0, 1.0, 1.0, 1.0, 0.05613, 0.07619, 1.0, 1.0, 0.05613, 0.07619, 1.0, 1.0, 0.05613, 0.07619, 1.0, 1.0, 1.0, 1.0, 1.0, 1.0, 1.0, 1.0, 1.0, 1.0, 1.0, 1.0, 1.0, 1.0, 1.0, 1.0, 1.0, 1.0, 1.0, 1.0, 1.0, 1.0, 1.0, 1.0, 1.0, 1.0, 1.0, 1.0, 1.0, 1.0, 1.0, 1.0, 1.0, 1.0, 1.0, 1.0, 1.0, 1.0, 1.0, 1.0, 1.0, 0.6038, 0.6038, 0.6038, 1.0, 1.0, 1.0, 1.0, 1.0, 1.0, 1.0, 1.0, 1.0, 0.6038, 0.6038, 0.6038, 1.0, 1.0, 1.0, 1.0, 1.0, 1.0, 1.0, 1.0, 1.0, 0.6105, 0.6105, 0.6105, 1.0, 0.6038, 0.6038, 0.6038, 1.0, 1.0, 1.0, 1.0, 1.0, 0.6038, 0.6038, 0.6038, 1.0, 1.0, 1.0, 1.0, 1.0, 1.0, 1.0, 1.0, 1.0, 1.0, 1.0, 1.0, 1.0, 1.0, 1.0, 1.0, 1.0, 1.0, 1.0, 1.0, 1.0, 1.0, 1.0, 1.0, 1.0, 1.0, 1.0, 1.0, 1.0, 1.0, 1.0, 1.0, 1.0, 1.0, 1.0, 1.0, 1.0, 1.0, 1.0, 1.0, 1.0, 0.6038, 0.6038, 0.6038, 1.0, 1.0, 1.0, 1.0, 1.0, 0.7305, 0.7305, 0.7305, 1.0, 0.6038, 0.6038, 0.6038, 1.0, 0.6038, 0.6038, 0.6038, 1.0, 0.7682, 0.7682, 0.7682, 1.0, 0.6038, 0.6038, 0.6038, 1.0, 0.6038, 0.6038, 0.6038, 1.0, 0.6038, 0.6038, 0.6038, 1.0, 0.6038, 0.6038, 0.6038, 1.0, 1.0, 1.0, 1.0, 1.0, 0.6038, 0.6038, 0.6038, 1.0, 1.0, 1.0, 1.0, 1.0, 1.0, 1.0, 1.0, 1.0, 1.0, 1.0, 1.0, 1.0, 1.0, 1.0, 1.0, 1.0, 1.0, 1.0, 1.0, 1.0, 1.0, 1.0, 1.0, 1.0, 1.0, 1.0, 1.0, 1.0, 1.0, 1.0, 1.0, 1.0, 1.0, 1.0, 1.0, 1.0, 1.0, 1.0, 1.0, 1.0, 1.0, 1.0, 1.0, 1.0, 1.0, 1.0, 1.0, 1.0, 1.0, 1.0, 1.0, 1.0, 1.0, 1.0, 1.0, 1.0, 1.0, 1.0, 1.0, 1.0, 1.0, 1.0, 1.0, 1.0, 0.6038, 0.6038, 0.6038, 1.0, 0.6038, 0.6038, 0.6038, 1.0, 1.0, 1.0, 1.0, 1.0, 0.6038, 0.6038, 0.6038, 1.0, 0.6038, 0.6038, 0.6038, 1.0, 1.0, 1.0, 1.0, 1.0, 1.0, 1.0, 1.0, 1.0, 1.0, 1.0, 1.0, 1.0, 1.0, 1.0, 1.0, 1.0, 1.0, 1.0, 1.0, 1.0, 1.0, 1.0, 1.0, 1.0, 0.6038, 0.6038, 0.6038, 1.0, 1.0, 1.0, 1.0, 1.0, 1.0, 1.0, 1.0, 1.0, 1.0, 1.0, 1.0, 1.0, 1.0, 1.0, 1.0, 1.0, 1.0, 1.0, 1.0, 1.0, 0.6038, 0.6038, 0.6038, 1.0, 1.0, 1.0, 1.0, 1.0, 1.0, 1.0, 1.0, 1.0, 1.0, 1.0, 1.0, 1.0, 0.6038, 0.6038, 0.6038, 1.0, 0.6038, 0.6038, 0.6038, 1.0, 1.0, 1.0, 1.0, 1.0, 0.6038, 0.6038, 0.6038, 1.0, 1.0, 1.0, 1.0, 1.0, 0.6038, 0.6038, 0.6038, 1.0, 1.0, 1.0, 1.0, 1.0, 0.6038, 0.6038, 0.6038, 1.0, 1.0, 1.0, 1.0, 1.0, 1.0, 1.0, 1.0, 1.0, 1.0, 1.0, 1.0, 1.0, 1.0, 1.0, 1.0, 1.0, 1.0, 1.0, 1.0, 1.0, 0.6038, 0.6038, 0.6038, 1.0, 0.6038, 0.6038, 0.6038, 1.0, 1.0, 1.0, 1.0, 1.0, 0.6038, 0.6038, 0.6038, 1.0, 0.6038, 0.6038, 0.6038, 1.0, 1.0, 1.0, 1.0, 1.0, 0.6038, 0.6038, 0.6038, 1.0, 0.6038, 0.6038, 0.6038, 1.0, 1.0, 1.0, 1.0, 1.0, 1.0, 1.0, 1.0, 1.0, 1.0, 1.0, 1.0, 1.0, 0.6038, 0.6038, 0.6038, 1.0, 0.6038, 0.6038, 0.6038, 1.0, 0.6038, 0.6038, 0.6038, 1.0, 1.0, 1.0, 1.0, 1.0, 0.6038, 0.6038, 0.6038, 1.0, 1.0, 1.0, 1.0, 1.0, 0.6038, 0.6038, 0.6038, 1.0, 1.0, 1.0, 1.0, 1.0, 1.0, 1.0, 1.0, 1.0, 1.0, 1.0, 1.0, 1.0, 1.0, 1.0, 1.0, 1.0, 1.0, 1.0, 1.0, 1.0, 1.0, 1.0, 1.0, 1.0, 1.0, 1.0, 1.0, 1.0, 1.0, 1.0, 1.0, 1.0, 1.0, 1.0, 1.0, 1.0, 1.0, 1.0, 1.0, 1.0, 1.0, 1.0, 1.0, 1.0, 1.0, 1.0, 1.0, 1.0, 1.0, 1.0, 1.0, 1.0, 1.0, 1.0, 1.0, 1.0, 1.0, 1.0, 1.0, 1.0, 1.0, 1.0, 1.0, 1.0, 1.0, 1.0, 1.0, 1.0, 1.0, 1.0, 1.0, 1.0, 1.0, 1.0, 1.0, 1.0, 1.0, 1.0, 1.0, 1.0, 1.0, 1.0, 1.0, 1.0, 1.0, 1.0, 1.0, 1.0, 1.0, 1.0, 1.0, 1.0, 1.0, 1.0, 1.0, 1.0, 1.0, 1.0, 1.0, 1.0, 1.0, 1.0, 1.0, 1.0, 1.0, 1.0, 1.0, 1.0, 1.0, 1.0, 1.0, 1.0, 1.0, 1.0, 1.0, 1.0, 1.0, 1.0, 1.0, 1.0, 1.0, 1.0, 1.0, 1.0, 1.0, 1.0, 1.0, 1.0, 1.0, 1.0, 1.0, 1.0, 1.0, 1.0, 1.0, 1.0, 1.0, 1.0, 1.0, 1.0, 1.0, 1.0, 1.0, 1.0, 1.0, 1.0, 1.0, 1.0, 1.0, 1.0, 1.0, 1.0, 1.0, 1.0, 1.0, 1.0, 1.0, 1.0, 1.0, 1.0, 1.0, 1.0, 1.0, 1.0, 1.0, 1.0, 1.0, 1.0, 1.0, 1.0, 1.0, 1.0, 1.0, 1.0, 1.0, 1.0, 1.0, 1.0, 1.0, 1.0, 1.0, 1.0, 1.0, 1.0])
me_vikingride.materials.append(mat_wood)
me_vikingride.materials.append(mat_sails)
me_vikingride.materials.append(mat_woodgreen)
me_vikingride.materials.append(mat_woodred)
me_vikingride.materials.append(mat_woodblue)
me_vikingride.use_remesh_preserve_volume = False
me_vikingride.use_remesh_preserve_attributes = False
me_vikingride.use_mirror_vertex_groups = False
me_vikingride.update()

# ---- objects
ob_lamp_006 = bpy.data.objects.new('Lamp.006', light_lamp_006)
ob_lamp_005 = bpy.data.objects.new('Lamp.005', light_lamp_005)
ob_lamp_004 = bpy.data.objects.new('Lamp.004', light_lamp_004)
ob_lamp_003 = bpy.data.objects.new('Lamp.003', light_lamp_003)
ob_lamp_002 = bpy.data.objects.new('Lamp.002', light_lamp_002)
ob_lamp_001 = bpy.data.objects.new('Lamp.001', light_lamp_001)
ob_vikingride = bpy.data.objects.new('VikingRide', me_vikingride)
ob_lamp = bpy.data.objects.new('Lamp', light_lamp)
ob_camera = bpy.data.objects.new('Camera', cam_camera)

# ---- transforms, parenting, visibility, modifiers, constraints
ob_lamp_006.location = (4.076, 1.005, 13.89)
ob_lamp_006.rotation_euler = (0.6503, 0.05522, 1.866)
ob_lamp_006.lock_rotations_4d = False
ob_lamp_006.empty_display_type = 'ARROWS'
ob_lamp_006.color = (0.0, 0.0, 0.0, 0.0)
ob_lamp_006.lineart.crease_threshold = 0.0
ob_lamp_005.location = (12.62, -10.01, -5.812)
ob_lamp_005.rotation_euler = (0.6503, 0.05522, 1.866)
ob_lamp_005.lock_rotations_4d = False
ob_lamp_005.empty_display_type = 'ARROWS'
ob_lamp_005.color = (0.0, 0.0, 0.0, 0.0)
ob_lamp_005.lineart.crease_threshold = 0.0
ob_lamp_004.location = (-15.56, -10.01, -5.812)
ob_lamp_004.rotation_euler = (0.6503, 0.05522, 1.866)
ob_lamp_004.lock_rotations_4d = False
ob_lamp_004.empty_display_type = 'ARROWS'
ob_lamp_004.color = (0.0, 0.0, 0.0, 0.0)
ob_lamp_004.lineart.crease_threshold = 0.0
ob_lamp_003.location = (-15.56, 6.256, -5.812)
ob_lamp_003.rotation_euler = (0.6503, 0.05522, 1.866)
ob_lamp_003.lock_rotations_4d = False
ob_lamp_003.empty_display_type = 'ARROWS'
ob_lamp_003.color = (0.0, 0.0, 0.0, 0.0)
ob_lamp_003.lineart.crease_threshold = 0.0
ob_lamp_002.location = (4.076, 6.256, -5.812)
ob_lamp_002.rotation_euler = (0.6503, 0.05522, 1.866)
ob_lamp_002.lock_rotations_4d = False
ob_lamp_002.empty_display_type = 'ARROWS'
ob_lamp_002.color = (0.0, 0.0, 0.0, 0.0)
ob_lamp_002.lineart.crease_threshold = 0.0
ob_lamp_001.location = (4.076, 6.256, 5.904)
ob_lamp_001.rotation_euler = (0.6503, 0.05522, 1.866)
ob_lamp_001.lock_rotations_4d = False
ob_lamp_001.empty_display_type = 'ARROWS'
ob_lamp_001.color = (0.0, 0.0, 0.0, 0.0)
ob_lamp_001.lineart.crease_threshold = 0.0
ob_vikingride.location = (0.0, 0.0, 0.0)
ob_vikingride.lineart.crease_threshold = 0.0
_m = ob_vikingride.modifiers.new('Subsurf', 'SUBSURF')
_m.uv_smooth = 'PRESERVE_CORNERS'
_m.quality = 2
_m.levels = 0
_m.show_only_control_edges = False
ob_lamp.location = (4.076, 1.005, 5.904)
ob_lamp.rotation_euler = (0.6503, 0.05522, 1.866)
ob_lamp.lock_rotations_4d = False
ob_lamp.empty_display_type = 'ARROWS'
ob_lamp.color = (0.0, 0.0, 0.0, 0.0)
ob_lamp.lineart.crease_threshold = 0.0
ob_camera.location = (7.481, -6.508, 5.344)
ob_camera.rotation_euler = (1.109, 0.01082, 0.8149)
ob_camera.lock_rotations_4d = False
ob_camera.empty_display_type = 'ARROWS'
ob_camera.color = (0.0, 0.0, 0.0, 0.0)
ob_camera.display_type = 'WIRE'
ob_camera.lineart.crease_threshold = 0.0

# ---- collection membership
col_collection_1.objects.link(ob_lamp_006)
col_collection_1.objects.link(ob_lamp_005)
col_collection_1.objects.link(ob_lamp_004)
col_collection_1.objects.link(ob_lamp_003)
col_collection_1.objects.link(ob_lamp_002)
col_collection_1.objects.link(ob_lamp_001)
col_collection_1.objects.link(ob_vikingride)
col_collection_1.objects.link(ob_lamp)
col_collection_1.objects.link(ob_camera)

# ---- scene / render settings (as saved in the file)
scene.camera = ob_camera
scene.frame_start = 1; scene.frame_end = 250; scene.frame_set(1)
scene.render.engine = 'BLENDER_EEVEE_NEXT'
scene.render.image_settings.color_mode = 'RGB'
scene.render.image_settings.compression = 90
scene.render.resolution_percentage = 50
scene.render.dither_intensity = 0.0
scene.cycles.use_denoising = False
scene.cycles.samples = 10
scene.cycles.sampling_pattern = 'TABULATED_SOBOL'
scene.cycles.light_sampling_threshold = 0.0
scene.cycles.use_adaptive_sampling = False
scene.cycles.use_light_tree = False
scene.cycles.blur_glossy = 0.0
scene.cycles.volume_bounces = 1
scene.cycles.pixel_filter_type = 'GAUSSIAN'
scene.cycles.sample_clamp_indirect = 0.0
scene.view_settings.view_transform = 'Standard'
bpy.context.view_layer.update()
